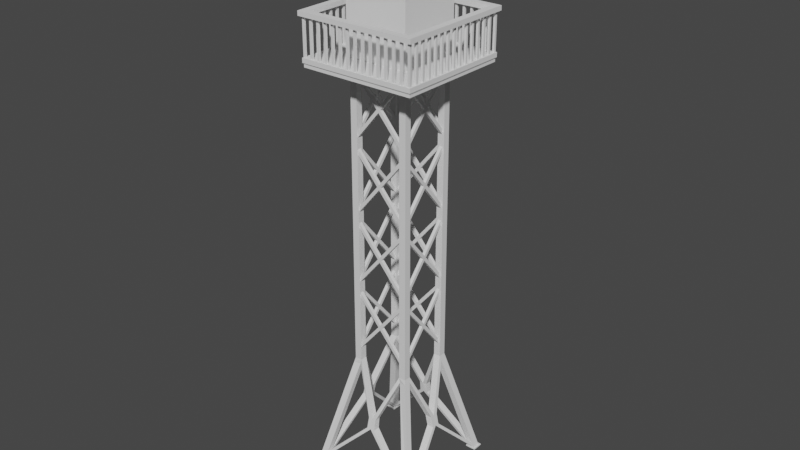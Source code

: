 # Source: Tower5.blend  (saved by Blender 3.3.6; exported with 4.5.12 LTS)
import bpy
from mathutils import Matrix  # noqa: F401  (used for matrix-valued properties, if any)

bpy.ops.wm.read_factory_settings(use_empty=True)
scene = bpy.context.scene
scene.name = 'Scene'

# ---- collections
col_collection = bpy.data.collections.new('Collection'); scene.collection.children.link(col_collection)

# ---- world
world_world = bpy.data.worlds.new('World'); scene.world = world_world
world_world.use_nodes = True; world_world.node_tree.nodes.clear()
_N = world_world.node_tree.nodes; _L = world_world.node_tree.links
n0 = _N.new('ShaderNodeOutputWorld'); n0.name = 'World Output'; n0.location = (300, 300)
n1 = _N.new('ShaderNodeBackground'); n1.name = 'Background'; n1.location = (10, 300)
n1.inputs[0].default_value = (0.05088, 0.05088, 0.05088, 1.0)
_L.new(n1.outputs[0], n0.inputs[0])
n0.is_active_output = True
world_world.color = (0.05088, 0.05088, 0.05088)
world_world.use_sun_shadow = False
world_world.sun_shadow_jitter_overblur = 0.0

# ---- meshes
me_cube_001 = bpy.data.meshes.new('Cube.001')
me_cube_001.from_pydata([(-11.0, -11.0, -1.0), (-10.66, -10.66, 1.0), (-11.0, -9.0, -1.0), (-10.66, -9.336, 1.0), (-9.0, -11.0, -1.0), (-9.336, -10.42, 1.0), (-9.0, -9.0, -1.0), (-9.336, -9.336, 1.0), (-11.0, -11.0, 1.0), (-11.0, -9.0, 1.0), (-9.0, -9.0, 1.0), (-9.0, -11.0, 1.0), (-5.785, -5.664, 202.4), (-5.785, -4.336, 202.4), (-4.456, -4.336, 202.4), (-4.456, -5.664, 202.4), (-5.758, -5.637, 726.7), (-5.758, -4.363, 726.7), (-4.483, -4.363, 726.7), (-4.483, -5.637, 726.7), (-4.672, -5.681, 193.5), (-6.001, -5.886, 193.5), (-6.001, -4.558, 193.5), (-4.672, -4.558, 193.5), (-10.42, -10.42, 10.98), (-9.094, -9.088, 10.98), (-9.094, -10.42, 10.98), (-10.42, -9.088, 10.98), (-0.001856, -6.726, 110.0), (-0.001856, -7.932, 110.0), (-0.7631, -7.949, 110.0), (-0.7631, -6.826, 110.0), (0.001144, -7.059, 90.74), (0.001144, -8.43, 90.74), (-0.7992, -7.097, 90.74), (-0.7992, -8.425, 90.74), (-8.007, 0.02418, 110.2), (-6.678, 0.02418, 110.2), (-8.021, -0.782, 110.2), (-6.691, -0.782, 110.2), (-8.46, 0.01185, 91.18), (-7.149, 0.01185, 91.18), (-7.153, -0.7806, 91.2), (-8.462, -0.7806, 91.2)], [], [(0, 8, 9, 2), (2, 9, 10, 6), (6, 10, 11, 4), (4, 11, 8, 0), (2, 6, 4, 0), (21, 20, 15, 12), (1, 3, 9, 8), (3, 7, 10, 9), (7, 5, 11, 10), (5, 1, 8, 11), (15, 14, 18, 19), (23, 22, 38, 39), (20, 23, 31, 30), (22, 21, 12, 13), (18, 17, 16, 19), (13, 12, 16, 17), (12, 15, 19, 16), (14, 13, 17, 18), (27, 24, 21, 22), (26, 25, 23, 20), (25, 27, 22, 23), (24, 26, 20, 21), (1, 5, 26, 24), (7, 3, 40, 41), (25, 26, 35, 34), (3, 1, 24, 27), (30, 31, 28, 29), (23, 14, 28, 31), (15, 20, 30, 29), (14, 15, 29, 28), (33, 32, 34, 35), (26, 5, 33, 35), (7, 25, 34, 32), (5, 7, 32, 33), (39, 38, 36, 37), (13, 14, 37, 36), (14, 23, 39, 37), (22, 13, 36, 38), (41, 40, 43, 42), (25, 7, 41, 42), (27, 25, 42, 43), (3, 27, 43, 40), (38, 39, 42, 43), (36, 37, 41, 40), (37, 40, 43, 38, 36, 39), (41, 37, 39, 42), (35, 34, 31, 30), (30, 35, 33, 29), (28, 32, 34, 31)])
_uv = me_cube_001.uv_layers.new(name='UVMap')
_uv.uv.foreach_set('vector', [0.375, 0.0, 0.625, 0.0, 0.625, 0.25, 0.375, 0.25, 0.375, 0.25, 0.625, 0.25, 0.625, 0.5, 0.375, 0.5, 0.375, 0.5, 0.625, 0.5, 0.625, 0.75, 0.375, 0.75, 0.375, 0.75, 0.625, 0.75, 0.625, 1.0, 0.375, 1.0, 0.125, 0.5, 0.375, 0.5, 0.375, 0.75, 0.125, 0.75, 0.833, 0.708, 0.667, 0.708, 0.667, 0.708, 0.833, 0.708, 0.833, 0.708, 0.833, 0.542, 0.875, 0.5, 0.875, 0.75, 0.833, 0.542, 0.667, 0.542, 0.625, 0.5, 0.875, 0.5, 0.667, 0.542, 0.667, 0.708, 0.625, 0.75, 0.625, 0.5, 0.667, 0.708, 0.833, 0.708, 0.875, 0.75, 0.625, 0.75, 0.667, 0.708, 0.667, 0.542, 0.667, 0.542, 0.667, 0.708, 0.667, 0.542, 0.833, 0.542, 0.833, 0.542, 0.667, 0.542, 0.667, 0.708, 0.667, 0.542, 0.667, 0.542, 0.667, 0.708, 0.833, 0.542, 0.833, 0.708, 0.833, 0.708, 0.833, 0.542, 0.667, 0.542, 0.833, 0.542, 0.833, 0.708, 0.667, 0.708, 0.833, 0.542, 0.833, 0.708, 0.833, 0.708, 0.833, 0.542, 0.833, 0.708, 0.667, 0.708, 0.667, 0.708, 0.833, 0.708, 0.667, 0.542, 0.833, 0.542, 0.833, 0.542, 0.667, 0.542, 0.833, 0.542, 0.833, 0.708, 0.833, 0.708, 0.833, 0.542, 0.667, 0.708, 0.667, 0.542, 0.667, 0.542, 0.667, 0.708, 0.667, 0.542, 0.833, 0.542, 0.833, 0.542, 0.667, 0.542, 0.833, 0.708, 0.667, 0.708, 0.667, 0.708, 0.833, 0.708, 0.833, 0.708, 0.667, 0.708, 0.667, 0.708, 0.833, 0.708, 0.667, 0.542, 0.833, 0.542, 0.833, 0.542, 0.667, 0.542, 0.667, 0.542, 0.667, 0.708, 0.667, 0.708, 0.667, 0.542, 0.833, 0.542, 0.833, 0.708, 0.833, 0.708, 0.833, 0.542, 0.667, 0.708, 0.667, 0.542, 0.667, 0.542, 0.667, 0.708, 0.667, 0.542, 0.667, 0.542, 0.667, 0.542, 0.667, 0.542, 0.667, 0.708, 0.667, 0.708, 0.667, 0.708, 0.667, 0.708, 0.667, 0.542, 0.667, 0.708, 0.667, 0.708, 0.667, 0.542, 0.667, 0.708, 0.667, 0.542, 0.667, 0.542, 0.667, 0.708, 0.667, 0.708, 0.667, 0.708, 0.667, 0.708, 0.667, 0.708, 0.667, 0.542, 0.667, 0.542, 0.667, 0.542, 0.667, 0.542, 0.667, 0.708, 0.667, 0.542, 0.667, 0.542, 0.667, 0.708, 0.667, 0.542, 0.833, 0.542, 0.833, 0.542, 0.667, 0.542, 0.833, 0.542, 0.667, 0.542, 0.667, 0.542, 0.833, 0.542, 0.667, 0.542, 0.667, 0.542, 0.667, 0.542, 0.667, 0.542, 0.833, 0.542, 0.833, 0.542, 0.833, 0.542, 0.833, 0.542, 0.667, 0.542, 0.833, 0.542, 0.833, 0.542, 0.667, 0.542, 0.667, 0.542, 0.667, 0.542, 0.667, 0.542, 0.667, 0.542, 0.833, 0.542, 0.667, 0.542, 0.667, 0.542, 0.833, 0.542, 0.833, 0.542, 0.833, 0.542, 0.833, 0.542, 0.833, 0.542, 0.833, 0.542, 0.667, 0.542, 0.667, 0.542, 0.833, 0.542, 0.833, 0.542, 0.667, 0.542, 0.667, 0.542, 0.833, 0.542, 0.667, 0.542, 0.833, 0.542, 0.833, 0.542, 0.833, 0.542, 0.833, 0.542, 0.667, 0.542, 0.0, 0.0, 0.0, 0.0, 0.0, 0.0, 0.0, 0.0, 0.667, 0.708, 0.667, 0.542, 0.667, 0.542, 0.667, 0.708, 0.0, 0.0, 0.0, 0.0, 0.0, 0.0, 0.0, 0.0, 0.0, 0.0, 0.0, 0.0, 0.0, 0.0, 0.0, 0.0])
me_cube_001.update()
me_cube = bpy.data.meshes.new('Cube')
me_cube.from_pydata([(-18.07, 63.36, 15.38), (-18.09, 64.16, 30.21), (-18.07, 65.36, 15.4), (-18.09, 66.15, 30.23), (-16.07, 63.36, 15.38), (-16.09, 64.16, 30.21), (-16.07, 65.36, 15.4), (-16.09, 66.15, 30.23), (-16.09, 40.42, 21.4), (-16.07, 89.31, 23.62), (-16.09, 40.21, 22.0), (-16.07, 89.09, 24.21), (-18.09, 40.42, 21.4), (-18.07, 89.31, 23.62), (-18.09, 40.21, 22.0), (-18.07, 89.09, 24.21), (-18.07, 92.82, 25.78), (-18.09, 93.61, 40.61), (-18.07, 94.82, 25.79), (-18.09, 95.61, 40.62), (-16.07, 92.82, 25.78), (-16.09, 93.61, 40.61), (-16.07, 94.82, 25.79), (-16.09, 95.61, 40.62), (-16.09, 69.88, 31.79), (-16.07, 118.8, 34.01), (-16.09, 69.67, 32.39), (-16.07, 118.6, 34.6), (-18.09, 69.88, 31.79), (-18.07, 118.8, 34.01), (-18.09, 69.67, 32.39), (-18.07, 118.6, 34.6), (-18.07, 122.3, 36.17), (-18.09, 123.1, 51.0), (-18.07, 124.3, 36.18), (-18.09, 125.1, 51.01), (-16.07, 122.3, 36.17), (-16.09, 123.1, 51.0), (-16.07, 124.3, 36.18), (-16.09, 125.1, 51.01), (-16.09, 99.34, 42.18), (-16.07, 148.2, 44.4), (-16.09, 99.13, 42.78), (-16.07, 148.0, 45.0), (-18.09, 99.34, 42.18), (-18.07, 148.2, 44.4), (-18.09, 99.13, 42.78), (-18.07, 148.0, 45.0), (-18.07, 151.7, 46.56), (-18.09, 152.5, 61.39), (-18.07, 153.7, 46.58), (-18.09, 154.5, 61.41), (-16.07, 151.7, 46.56), (-16.09, 152.5, 61.39), (-16.07, 153.7, 46.58), (-16.09, 154.5, 61.41), (-16.09, 128.8, 52.58), (-16.07, 177.7, 54.79), (-16.09, 128.6, 53.17), (-16.07, 177.5, 55.39), (-18.09, 128.8, 52.58), (-18.07, 177.7, 54.79), (-18.09, 128.6, 53.17), (-18.07, 177.5, 55.39), (18.07, 63.36, 15.38), (18.09, 64.16, 30.21), (18.07, 65.36, 15.4), (18.09, 66.15, 30.23), (16.07, 63.36, 15.38), (16.09, 64.16, 30.21), (16.07, 65.36, 15.4), (16.09, 66.15, 30.23), (16.09, 40.42, 21.4), (16.07, 89.31, 23.62), (16.09, 40.21, 22.0), (16.07, 89.09, 24.21), (18.09, 40.42, 21.4), (18.07, 89.31, 23.62), (18.09, 40.21, 22.0), (18.07, 89.09, 24.21), (18.07, 92.82, 25.78), (18.09, 93.61, 40.61), (18.07, 94.82, 25.79), (18.09, 95.61, 40.62), (16.07, 92.82, 25.78), (16.09, 93.61, 40.61), (16.07, 94.82, 25.79), (16.09, 95.61, 40.62), (16.09, 69.88, 31.79), (16.07, 118.8, 34.01), (16.09, 69.67, 32.39), (16.07, 118.6, 34.6), (18.09, 69.88, 31.79), (18.07, 118.8, 34.01), (18.09, 69.67, 32.39), (18.07, 118.6, 34.6), (18.07, 122.3, 36.17), (18.09, 123.1, 51.0), (18.07, 124.3, 36.18), (18.09, 125.1, 51.01), (16.07, 122.3, 36.17), (16.09, 123.1, 51.0), (16.07, 124.3, 36.18), (16.09, 125.1, 51.01), (16.09, 99.34, 42.18), (16.07, 148.2, 44.4), (16.09, 99.13, 42.78), (16.07, 148.0, 45.0), (18.09, 99.34, 42.18), (18.07, 148.2, 44.4), (18.09, 99.13, 42.78), (18.07, 148.0, 45.0), (18.07, 151.7, 46.56), (18.09, 152.5, 61.39), (18.07, 153.7, 46.58), (18.09, 154.5, 61.41), (16.07, 151.7, 46.56), (16.09, 152.5, 61.39), (16.07, 153.7, 46.58), (16.09, 154.5, 61.41), (16.09, 128.8, 52.58), (16.07, 177.7, 54.79), (16.09, 128.6, 53.17), (16.07, 177.5, 55.39), (18.09, 128.8, 52.58), (18.07, 177.7, 54.79), (18.09, 128.6, 53.17), (18.07, 177.5, 55.39), (-15.11, 38.11, 21.84), (16.37, 62.84, 30.55), (-16.6, 38.98, 22.15), (14.88, 63.71, 30.85), (-15.11, 39.64, 21.46), (16.37, 64.37, 30.16), (-16.6, 40.5, 21.76), (14.88, 65.23, 30.46), (15.36, 39.86, 21.54), (-17.04, 64.12, 30.06), (16.81, 40.75, 21.86), (-15.58, 65.01, 30.38), (15.36, 38.34, 21.93), (-17.04, 62.6, 30.45), (16.81, 39.23, 22.25), (-15.58, 63.49, 30.77), (-15.04, 67.63, 32.22), (16.45, 92.36, 40.93), (-16.52, 68.5, 32.53), (14.96, 93.23, 41.23), (-15.04, 69.15, 31.83), (16.45, 93.88, 40.54), (-16.52, 70.02, 32.14), (14.96, 94.75, 40.84), (15.43, 69.38, 31.92), (-16.96, 93.64, 40.44), (16.89, 70.27, 32.23), (-15.51, 94.53, 40.75), (15.43, 67.86, 32.31), (-16.96, 92.11, 40.83), (16.89, 68.75, 32.62), (-15.51, 93.01, 41.14), (-14.96, 97.15, 42.6), (16.52, 121.9, 51.3), (-16.45, 98.02, 42.91), (15.04, 122.7, 51.61), (-14.96, 98.67, 42.21), (16.52, 123.4, 50.91), (-16.45, 99.54, 42.52), (15.04, 124.3, 51.22), (15.51, 98.89, 42.3), (-16.89, 123.2, 50.82), (16.96, 99.79, 42.61), (-15.43, 124.0, 51.13), (15.51, 97.37, 42.69), (-16.89, 121.6, 51.21), (16.96, 98.26, 43.0), (-15.43, 122.5, 51.52), (-14.88, 126.7, 52.98), (16.6, 151.4, 61.68), (-16.37, 127.5, 53.28), (15.11, 152.3, 61.99), (-14.88, 128.2, 52.59), (16.6, 152.9, 61.29), (-16.37, 129.1, 52.89), (15.11, 153.8, 61.6), (15.58, 128.4, 52.68), (-16.81, 152.7, 61.2), (17.04, 129.3, 52.99), (-15.36, 153.6, 61.51), (15.58, 126.9, 53.07), (-16.81, 151.1, 61.59), (17.04, 127.8, 53.38), (-15.36, 152.0, 61.9), (-15.11, 65.61, 14.81), (16.37, 90.37, 23.5), (-16.6, 66.48, 15.11), (14.88, 91.24, 23.81), (-15.11, 64.09, 15.2), (16.37, 88.85, 23.89), (-16.6, 64.96, 15.5), (14.88, 89.72, 24.2), (15.36, 64.34, 15.28), (-17.04, 88.57, 23.8), (16.81, 65.24, 15.59), (-15.58, 89.46, 24.12), (15.36, 65.86, 14.89), (-17.04, 90.09, 23.41), (16.81, 66.76, 15.2), (-15.58, 90.99, 23.73), (-15.04, 95.13, 25.18), (16.45, 119.9, 33.88), (-16.52, 96.0, 25.49), (14.96, 120.8, 34.19), (-15.04, 93.61, 25.57), (16.45, 118.4, 34.27), (-16.52, 94.48, 25.88), (14.96, 119.2, 34.57), (15.43, 93.86, 25.65), (-16.96, 118.1, 34.18), (16.89, 94.75, 25.97), (-15.51, 119.0, 34.49), (15.43, 95.38, 25.26), (-16.96, 119.6, 33.79), (16.89, 96.27, 25.58), (-15.51, 120.5, 34.1), (-14.96, 124.6, 35.56), (16.52, 149.4, 44.26), (-16.45, 125.5, 35.87), (15.04, 150.3, 44.56), (-14.96, 123.1, 35.95), (16.52, 147.9, 44.65), (-16.45, 124.0, 36.26), (15.04, 148.8, 44.95), (15.51, 123.4, 36.03), (-16.89, 147.6, 44.56), (16.96, 124.3, 36.34), (-15.43, 148.5, 44.87), (15.51, 124.9, 35.64), (-16.89, 149.1, 44.17), (16.96, 125.8, 35.96), (-15.43, 150.0, 44.48), (-14.88, 154.2, 45.94), (16.6, 178.9, 54.63), (-16.37, 155.0, 46.24), (15.11, 179.8, 54.94), (-14.88, 152.6, 46.33), (16.6, 177.4, 55.02), (-16.37, 153.5, 46.63), (15.11, 178.3, 55.33), (15.58, 152.9, 46.41), (-16.81, 177.1, 54.94), (17.04, 153.8, 46.72), (-15.36, 178.0, 55.25), (15.58, 154.4, 46.02), (-16.81, 178.6, 54.55), (17.04, 155.3, 46.33), (-15.36, 179.5, 54.86)], [], [(0, 1, 3, 2), (2, 3, 7, 6), (6, 7, 5, 4), (4, 5, 1, 0), (2, 6, 4, 0), (7, 3, 1, 5), (8, 9, 11, 10), (10, 11, 15, 14), (14, 15, 13, 12), (12, 13, 9, 8), (10, 14, 12, 8), (15, 11, 9, 13), (16, 17, 19, 18), (18, 19, 23, 22), (22, 23, 21, 20), (20, 21, 17, 16), (18, 22, 20, 16), (23, 19, 17, 21), (24, 25, 27, 26), (26, 27, 31, 30), (30, 31, 29, 28), (28, 29, 25, 24), (26, 30, 28, 24), (31, 27, 25, 29), (32, 33, 35, 34), (34, 35, 39, 38), (38, 39, 37, 36), (36, 37, 33, 32), (34, 38, 36, 32), (39, 35, 33, 37), (40, 41, 43, 42), (42, 43, 47, 46), (46, 47, 45, 44), (44, 45, 41, 40), (42, 46, 44, 40), (47, 43, 41, 45), (48, 49, 51, 50), (50, 51, 55, 54), (54, 55, 53, 52), (52, 53, 49, 48), (50, 54, 52, 48), (55, 51, 49, 53), (56, 57, 59, 58), (58, 59, 63, 62), (62, 63, 61, 60), (60, 61, 57, 56), (58, 62, 60, 56), (63, 59, 57, 61), (64, 66, 67, 65), (66, 70, 71, 67), (70, 68, 69, 71), (68, 64, 65, 69), (66, 64, 68, 70), (71, 69, 65, 67), (72, 74, 75, 73), (74, 78, 79, 75), (78, 76, 77, 79), (76, 72, 73, 77), (74, 72, 76, 78), (79, 77, 73, 75), (80, 82, 83, 81), (82, 86, 87, 83), (86, 84, 85, 87), (84, 80, 81, 85), (82, 80, 84, 86), (87, 85, 81, 83), (88, 90, 91, 89), (90, 94, 95, 91), (94, 92, 93, 95), (92, 88, 89, 93), (90, 88, 92, 94), (95, 93, 89, 91), (96, 98, 99, 97), (98, 102, 103, 99), (102, 100, 101, 103), (100, 96, 97, 101), (98, 96, 100, 102), (103, 101, 97, 99), (104, 106, 107, 105), (106, 110, 111, 107), (110, 108, 109, 111), (108, 104, 105, 109), (106, 104, 108, 110), (111, 109, 105, 107), (112, 114, 115, 113), (114, 118, 119, 115), (118, 116, 117, 119), (116, 112, 113, 117), (114, 112, 116, 118), (119, 117, 113, 115), (120, 122, 123, 121), (122, 126, 127, 123), (126, 124, 125, 127), (124, 120, 121, 125), (122, 120, 124, 126), (127, 125, 121, 123), (128, 129, 131, 130), (130, 131, 135, 134), (134, 135, 133, 132), (132, 133, 129, 128), (130, 134, 132, 128), (135, 131, 129, 133), (136, 137, 139, 138), (138, 139, 143, 142), (142, 143, 141, 140), (140, 141, 137, 136), (138, 142, 140, 136), (143, 139, 137, 141), (144, 145, 147, 146), (146, 147, 151, 150), (150, 151, 149, 148), (148, 149, 145, 144), (146, 150, 148, 144), (151, 147, 145, 149), (152, 153, 155, 154), (154, 155, 159, 158), (158, 159, 157, 156), (156, 157, 153, 152), (154, 158, 156, 152), (159, 155, 153, 157), (160, 161, 163, 162), (162, 163, 167, 166), (166, 167, 165, 164), (164, 165, 161, 160), (162, 166, 164, 160), (167, 163, 161, 165), (168, 169, 171, 170), (170, 171, 175, 174), (174, 175, 173, 172), (172, 173, 169, 168), (170, 174, 172, 168), (175, 171, 169, 173), (176, 177, 179, 178), (178, 179, 183, 182), (182, 183, 181, 180), (180, 181, 177, 176), (178, 182, 180, 176), (183, 179, 177, 181), (184, 185, 187, 186), (186, 187, 191, 190), (190, 191, 189, 188), (188, 189, 185, 184), (186, 190, 188, 184), (191, 187, 185, 189), (192, 194, 195, 193), (194, 198, 199, 195), (198, 196, 197, 199), (196, 192, 193, 197), (194, 192, 196, 198), (199, 197, 193, 195), (200, 202, 203, 201), (202, 206, 207, 203), (206, 204, 205, 207), (204, 200, 201, 205), (202, 200, 204, 206), (207, 205, 201, 203), (208, 210, 211, 209), (210, 214, 215, 211), (214, 212, 213, 215), (212, 208, 209, 213), (210, 208, 212, 214), (215, 213, 209, 211), (216, 218, 219, 217), (218, 222, 223, 219), (222, 220, 221, 223), (220, 216, 217, 221), (218, 216, 220, 222), (223, 221, 217, 219), (224, 226, 227, 225), (226, 230, 231, 227), (230, 228, 229, 231), (228, 224, 225, 229), (226, 224, 228, 230), (231, 229, 225, 227), (232, 234, 235, 233), (234, 238, 239, 235), (238, 236, 237, 239), (236, 232, 233, 237), (234, 232, 236, 238), (239, 237, 233, 235), (240, 242, 243, 241), (242, 246, 247, 243), (246, 244, 245, 247), (244, 240, 241, 245), (242, 240, 244, 246), (247, 245, 241, 243), (248, 250, 251, 249), (250, 254, 255, 251), (254, 252, 253, 255), (252, 248, 249, 253), (250, 248, 252, 254), (255, 253, 249, 251)])
_uv = me_cube.uv_layers.new(name='UVMap')
_uv.uv.foreach_set('vector', [0.375, 0.0, 0.625, 0.0, 0.625, 0.25, 0.375, 0.25, 0.375, 0.25, 0.625, 0.25, 0.625, 0.5, 0.375, 0.5, 0.375, 0.5, 0.625, 0.5, 0.625, 0.75, 0.375, 0.75, 0.375, 0.75, 0.625, 0.75, 0.625, 1.0, 0.375, 1.0, 0.125, 0.5, 0.375, 0.5, 0.375, 0.75, 0.125, 0.75, 0.625, 0.5, 0.875, 0.5, 0.875, 0.75, 0.625, 0.75, 0.375, 0.0, 0.625, 0.0, 0.625, 0.25, 0.375, 0.25, 0.375, 0.25, 0.625, 0.25, 0.625, 0.5, 0.375, 0.5, 0.375, 0.5, 0.625, 0.5, 0.625, 0.75, 0.375, 0.75, 0.375, 0.75, 0.625, 0.75, 0.625, 1.0, 0.375, 1.0, 0.125, 0.5, 0.375, 0.5, 0.375, 0.75, 0.125, 0.75, 0.625, 0.5, 0.875, 0.5, 0.875, 0.75, 0.625, 0.75, 0.375, 0.0, 0.625, 0.0, 0.625, 0.25, 0.375, 0.25, 0.375, 0.25, 0.625, 0.25, 0.625, 0.5, 0.375, 0.5, 0.375, 0.5, 0.625, 0.5, 0.625, 0.75, 0.375, 0.75, 0.375, 0.75, 0.625, 0.75, 0.625, 1.0, 0.375, 1.0, 0.125, 0.5, 0.375, 0.5, 0.375, 0.75, 0.125, 0.75, 0.625, 0.5, 0.875, 0.5, 0.875, 0.75, 0.625, 0.75, 0.375, 0.0, 0.625, 0.0, 0.625, 0.25, 0.375, 0.25, 0.375, 0.25, 0.625, 0.25, 0.625, 0.5, 0.375, 0.5, 0.375, 0.5, 0.625, 0.5, 0.625, 0.75, 0.375, 0.75, 0.375, 0.75, 0.625, 0.75, 0.625, 1.0, 0.375, 1.0, 0.125, 0.5, 0.375, 0.5, 0.375, 0.75, 0.125, 0.75, 0.625, 0.5, 0.875, 0.5, 0.875, 0.75, 0.625, 0.75, 0.375, 0.0, 0.625, 0.0, 0.625, 0.25, 0.375, 0.25, 0.375, 0.25, 0.625, 0.25, 0.625, 0.5, 0.375, 0.5, 0.375, 0.5, 0.625, 0.5, 0.625, 0.75, 0.375, 0.75, 0.375, 0.75, 0.625, 0.75, 0.625, 1.0, 0.375, 1.0, 0.125, 0.5, 0.375, 0.5, 0.375, 0.75, 0.125, 0.75, 0.625, 0.5, 0.875, 0.5, 0.875, 0.75, 0.625, 0.75, 0.375, 0.0, 0.625, 0.0, 0.625, 0.25, 0.375, 0.25, 0.375, 0.25, 0.625, 0.25, 0.625, 0.5, 0.375, 0.5, 0.375, 0.5, 0.625, 0.5, 0.625, 0.75, 0.375, 0.75, 0.375, 0.75, 0.625, 0.75, 0.625, 1.0, 0.375, 1.0, 0.125, 0.5, 0.375, 0.5, 0.375, 0.75, 0.125, 0.75, 0.625, 0.5, 0.875, 0.5, 0.875, 0.75, 0.625, 0.75, 0.375, 0.0, 0.625, 0.0, 0.625, 0.25, 0.375, 0.25, 0.375, 0.25, 0.625, 0.25, 0.625, 0.5, 0.375, 0.5, 0.375, 0.5, 0.625, 0.5, 0.625, 0.75, 0.375, 0.75, 0.375, 0.75, 0.625, 0.75, 0.625, 1.0, 0.375, 1.0, 0.125, 0.5, 0.375, 0.5, 0.375, 0.75, 0.125, 0.75, 0.625, 0.5, 0.875, 0.5, 0.875, 0.75, 0.625, 0.75, 0.375, 0.0, 0.625, 0.0, 0.625, 0.25, 0.375, 0.25, 0.375, 0.25, 0.625, 0.25, 0.625, 0.5, 0.375, 0.5, 0.375, 0.5, 0.625, 0.5, 0.625, 0.75, 0.375, 0.75, 0.375, 0.75, 0.625, 0.75, 0.625, 1.0, 0.375, 1.0, 0.125, 0.5, 0.375, 0.5, 0.375, 0.75, 0.125, 0.75, 0.625, 0.5, 0.875, 0.5, 0.875, 0.75, 0.625, 0.75, 0.375, 0.0, 0.375, 0.25, 0.625, 0.25, 0.625, 0.0, 0.375, 0.25, 0.375, 0.5, 0.625, 0.5, 0.625, 0.25, 0.375, 0.5, 0.375, 0.75, 0.625, 0.75, 0.625, 0.5, 0.375, 0.75, 0.375, 1.0, 0.625, 1.0, 0.625, 0.75, 0.125, 0.5, 0.125, 0.75, 0.375, 0.75, 0.375, 0.5, 0.625, 0.5, 0.625, 0.75, 0.875, 0.75, 0.875, 0.5, 0.375, 0.0, 0.375, 0.25, 0.625, 0.25, 0.625, 0.0, 0.375, 0.25, 0.375, 0.5, 0.625, 0.5, 0.625, 0.25, 0.375, 0.5, 0.375, 0.75, 0.625, 0.75, 0.625, 0.5, 0.375, 0.75, 0.375, 1.0, 0.625, 1.0, 0.625, 0.75, 0.125, 0.5, 0.125, 0.75, 0.375, 0.75, 0.375, 0.5, 0.625, 0.5, 0.625, 0.75, 0.875, 0.75, 0.875, 0.5, 0.375, 0.0, 0.375, 0.25, 0.625, 0.25, 0.625, 0.0, 0.375, 0.25, 0.375, 0.5, 0.625, 0.5, 0.625, 0.25, 0.375, 0.5, 0.375, 0.75, 0.625, 0.75, 0.625, 0.5, 0.375, 0.75, 0.375, 1.0, 0.625, 1.0, 0.625, 0.75, 0.125, 0.5, 0.125, 0.75, 0.375, 0.75, 0.375, 0.5, 0.625, 0.5, 0.625, 0.75, 0.875, 0.75, 0.875, 0.5, 0.375, 0.0, 0.375, 0.25, 0.625, 0.25, 0.625, 0.0, 0.375, 0.25, 0.375, 0.5, 0.625, 0.5, 0.625, 0.25, 0.375, 0.5, 0.375, 0.75, 0.625, 0.75, 0.625, 0.5, 0.375, 0.75, 0.375, 1.0, 0.625, 1.0, 0.625, 0.75, 0.125, 0.5, 0.125, 0.75, 0.375, 0.75, 0.375, 0.5, 0.625, 0.5, 0.625, 0.75, 0.875, 0.75, 0.875, 0.5, 0.375, 0.0, 0.375, 0.25, 0.625, 0.25, 0.625, 0.0, 0.375, 0.25, 0.375, 0.5, 0.625, 0.5, 0.625, 0.25, 0.375, 0.5, 0.375, 0.75, 0.625, 0.75, 0.625, 0.5, 0.375, 0.75, 0.375, 1.0, 0.625, 1.0, 0.625, 0.75, 0.125, 0.5, 0.125, 0.75, 0.375, 0.75, 0.375, 0.5, 0.625, 0.5, 0.625, 0.75, 0.875, 0.75, 0.875, 0.5, 0.375, 0.0, 0.375, 0.25, 0.625, 0.25, 0.625, 0.0, 0.375, 0.25, 0.375, 0.5, 0.625, 0.5, 0.625, 0.25, 0.375, 0.5, 0.375, 0.75, 0.625, 0.75, 0.625, 0.5, 0.375, 0.75, 0.375, 1.0, 0.625, 1.0, 0.625, 0.75, 0.125, 0.5, 0.125, 0.75, 0.375, 0.75, 0.375, 0.5, 0.625, 0.5, 0.625, 0.75, 0.875, 0.75, 0.875, 0.5, 0.375, 0.0, 0.375, 0.25, 0.625, 0.25, 0.625, 0.0, 0.375, 0.25, 0.375, 0.5, 0.625, 0.5, 0.625, 0.25, 0.375, 0.5, 0.375, 0.75, 0.625, 0.75, 0.625, 0.5, 0.375, 0.75, 0.375, 1.0, 0.625, 1.0, 0.625, 0.75, 0.125, 0.5, 0.125, 0.75, 0.375, 0.75, 0.375, 0.5, 0.625, 0.5, 0.625, 0.75, 0.875, 0.75, 0.875, 0.5, 0.375, 0.0, 0.375, 0.25, 0.625, 0.25, 0.625, 0.0, 0.375, 0.25, 0.375, 0.5, 0.625, 0.5, 0.625, 0.25, 0.375, 0.5, 0.375, 0.75, 0.625, 0.75, 0.625, 0.5, 0.375, 0.75, 0.375, 1.0, 0.625, 1.0, 0.625, 0.75, 0.125, 0.5, 0.125, 0.75, 0.375, 0.75, 0.375, 0.5, 0.625, 0.5, 0.625, 0.75, 0.875, 0.75, 0.875, 0.5, 0.375, 0.0, 0.625, 0.0, 0.625, 0.25, 0.375, 0.25, 0.375, 0.25, 0.625, 0.25, 0.625, 0.5, 0.375, 0.5, 0.375, 0.5, 0.625, 0.5, 0.625, 0.75, 0.375, 0.75, 0.375, 0.75, 0.625, 0.75, 0.625, 1.0, 0.375, 1.0, 0.125, 0.5, 0.375, 0.5, 0.375, 0.75, 0.125, 0.75, 0.625, 0.5, 0.875, 0.5, 0.875, 0.75, 0.625, 0.75, 0.375, 0.0, 0.625, 0.0, 0.625, 0.25, 0.375, 0.25, 0.375, 0.25, 0.625, 0.25, 0.625, 0.5, 0.375, 0.5, 0.375, 0.5, 0.625, 0.5, 0.625, 0.75, 0.375, 0.75, 0.375, 0.75, 0.625, 0.75, 0.625, 1.0, 0.375, 1.0, 0.125, 0.5, 0.375, 0.5, 0.375, 0.75, 0.125, 0.75, 0.625, 0.5, 0.875, 0.5, 0.875, 0.75, 0.625, 0.75, 0.375, 0.0, 0.625, 0.0, 0.625, 0.25, 0.375, 0.25, 0.375, 0.25, 0.625, 0.25, 0.625, 0.5, 0.375, 0.5, 0.375, 0.5, 0.625, 0.5, 0.625, 0.75, 0.375, 0.75, 0.375, 0.75, 0.625, 0.75, 0.625, 1.0, 0.375, 1.0, 0.125, 0.5, 0.375, 0.5, 0.375, 0.75, 0.125, 0.75, 0.625, 0.5, 0.875, 0.5, 0.875, 0.75, 0.625, 0.75, 0.375, 0.0, 0.625, 0.0, 0.625, 0.25, 0.375, 0.25, 0.375, 0.25, 0.625, 0.25, 0.625, 0.5, 0.375, 0.5, 0.375, 0.5, 0.625, 0.5, 0.625, 0.75, 0.375, 0.75, 0.375, 0.75, 0.625, 0.75, 0.625, 1.0, 0.375, 1.0, 0.125, 0.5, 0.375, 0.5, 0.375, 0.75, 0.125, 0.75, 0.625, 0.5, 0.875, 0.5, 0.875, 0.75, 0.625, 0.75, 0.375, 0.0, 0.625, 0.0, 0.625, 0.25, 0.375, 0.25, 0.375, 0.25, 0.625, 0.25, 0.625, 0.5, 0.375, 0.5, 0.375, 0.5, 0.625, 0.5, 0.625, 0.75, 0.375, 0.75, 0.375, 0.75, 0.625, 0.75, 0.625, 1.0, 0.375, 1.0, 0.125, 0.5, 0.375, 0.5, 0.375, 0.75, 0.125, 0.75, 0.625, 0.5, 0.875, 0.5, 0.875, 0.75, 0.625, 0.75, 0.375, 0.0, 0.625, 0.0, 0.625, 0.25, 0.375, 0.25, 0.375, 0.25, 0.625, 0.25, 0.625, 0.5, 0.375, 0.5, 0.375, 0.5, 0.625, 0.5, 0.625, 0.75, 0.375, 0.75, 0.375, 0.75, 0.625, 0.75, 0.625, 1.0, 0.375, 1.0, 0.125, 0.5, 0.375, 0.5, 0.375, 0.75, 0.125, 0.75, 0.625, 0.5, 0.875, 0.5, 0.875, 0.75, 0.625, 0.75, 0.375, 0.0, 0.625, 0.0, 0.625, 0.25, 0.375, 0.25, 0.375, 0.25, 0.625, 0.25, 0.625, 0.5, 0.375, 0.5, 0.375, 0.5, 0.625, 0.5, 0.625, 0.75, 0.375, 0.75, 0.375, 0.75, 0.625, 0.75, 0.625, 1.0, 0.375, 1.0, 0.125, 0.5, 0.375, 0.5, 0.375, 0.75, 0.125, 0.75, 0.625, 0.5, 0.875, 0.5, 0.875, 0.75, 0.625, 0.75, 0.375, 0.0, 0.625, 0.0, 0.625, 0.25, 0.375, 0.25, 0.375, 0.25, 0.625, 0.25, 0.625, 0.5, 0.375, 0.5, 0.375, 0.5, 0.625, 0.5, 0.625, 0.75, 0.375, 0.75, 0.375, 0.75, 0.625, 0.75, 0.625, 1.0, 0.375, 1.0, 0.125, 0.5, 0.375, 0.5, 0.375, 0.75, 0.125, 0.75, 0.625, 0.5, 0.875, 0.5, 0.875, 0.75, 0.625, 0.75, 0.375, 0.0, 0.375, 0.25, 0.625, 0.25, 0.625, 0.0, 0.375, 0.25, 0.375, 0.5, 0.625, 0.5, 0.625, 0.25, 0.375, 0.5, 0.375, 0.75, 0.625, 0.75, 0.625, 0.5, 0.375, 0.75, 0.375, 1.0, 0.625, 1.0, 0.625, 0.75, 0.125, 0.5, 0.125, 0.75, 0.375, 0.75, 0.375, 0.5, 0.625, 0.5, 0.625, 0.75, 0.875, 0.75, 0.875, 0.5, 0.375, 0.0, 0.375, 0.25, 0.625, 0.25, 0.625, 0.0, 0.375, 0.25, 0.375, 0.5, 0.625, 0.5, 0.625, 0.25, 0.375, 0.5, 0.375, 0.75, 0.625, 0.75, 0.625, 0.5, 0.375, 0.75, 0.375, 1.0, 0.625, 1.0, 0.625, 0.75, 0.125, 0.5, 0.125, 0.75, 0.375, 0.75, 0.375, 0.5, 0.625, 0.5, 0.625, 0.75, 0.875, 0.75, 0.875, 0.5, 0.375, 0.0, 0.375, 0.25, 0.625, 0.25, 0.625, 0.0, 0.375, 0.25, 0.375, 0.5, 0.625, 0.5, 0.625, 0.25, 0.375, 0.5, 0.375, 0.75, 0.625, 0.75, 0.625, 0.5, 0.375, 0.75, 0.375, 1.0, 0.625, 1.0, 0.625, 0.75, 0.125, 0.5, 0.125, 0.75, 0.375, 0.75, 0.375, 0.5, 0.625, 0.5, 0.625, 0.75, 0.875, 0.75, 0.875, 0.5, 0.375, 0.0, 0.375, 0.25, 0.625, 0.25, 0.625, 0.0, 0.375, 0.25, 0.375, 0.5, 0.625, 0.5, 0.625, 0.25, 0.375, 0.5, 0.375, 0.75, 0.625, 0.75, 0.625, 0.5, 0.375, 0.75, 0.375, 1.0, 0.625, 1.0, 0.625, 0.75, 0.125, 0.5, 0.125, 0.75, 0.375, 0.75, 0.375, 0.5, 0.625, 0.5, 0.625, 0.75, 0.875, 0.75, 0.875, 0.5, 0.375, 0.0, 0.375, 0.25, 0.625, 0.25, 0.625, 0.0, 0.375, 0.25, 0.375, 0.5, 0.625, 0.5, 0.625, 0.25, 0.375, 0.5, 0.375, 0.75, 0.625, 0.75, 0.625, 0.5, 0.375, 0.75, 0.375, 1.0, 0.625, 1.0, 0.625, 0.75, 0.125, 0.5, 0.125, 0.75, 0.375, 0.75, 0.375, 0.5, 0.625, 0.5, 0.625, 0.75, 0.875, 0.75, 0.875, 0.5, 0.375, 0.0, 0.375, 0.25, 0.625, 0.25, 0.625, 0.0, 0.375, 0.25, 0.375, 0.5, 0.625, 0.5, 0.625, 0.25, 0.375, 0.5, 0.375, 0.75, 0.625, 0.75, 0.625, 0.5, 0.375, 0.75, 0.375, 1.0, 0.625, 1.0, 0.625, 0.75, 0.125, 0.5, 0.125, 0.75, 0.375, 0.75, 0.375, 0.5, 0.625, 0.5, 0.625, 0.75, 0.875, 0.75, 0.875, 0.5, 0.375, 0.0, 0.375, 0.25, 0.625, 0.25, 0.625, 0.0, 0.375, 0.25, 0.375, 0.5, 0.625, 0.5, 0.625, 0.25, 0.375, 0.5, 0.375, 0.75, 0.625, 0.75, 0.625, 0.5, 0.375, 0.75, 0.375, 1.0, 0.625, 1.0, 0.625, 0.75, 0.125, 0.5, 0.125, 0.75, 0.375, 0.75, 0.375, 0.5, 0.625, 0.5, 0.625, 0.75, 0.875, 0.75, 0.875, 0.5, 0.375, 0.0, 0.375, 0.25, 0.625, 0.25, 0.625, 0.0, 0.375, 0.25, 0.375, 0.5, 0.625, 0.5, 0.625, 0.25, 0.375, 0.5, 0.375, 0.75, 0.625, 0.75, 0.625, 0.5, 0.375, 0.75, 0.375, 1.0, 0.625, 1.0, 0.625, 0.75, 0.125, 0.5, 0.125, 0.75, 0.375, 0.75, 0.375, 0.5, 0.625, 0.5, 0.625, 0.75, 0.875, 0.75, 0.875, 0.5])
me_cube.update()
me_cube_002 = bpy.data.meshes.new('Cube.002')
me_cube_002.from_pydata([(-1.0, -1.0, -1.0), (-1.0, -1.0, 1.0), (-1.0, 1.0, -1.0), (-1.0, 1.0, 1.0), (1.0, -1.0, -1.0), (1.0, -1.0, 1.0), (1.0, 1.0, -1.0), (1.0, 1.0, 1.0), (-1.017, -1.017, 1.0), (-1.017, 1.017, 1.0), (1.017, 1.017, 1.0), (1.017, -1.017, 1.0), (-1.017, -1.017, 3.212), (-1.017, 1.017, 3.212), (1.017, 1.017, 3.212), (1.017, -1.017, 3.212)], [], [(0, 1, 3, 2), (2, 3, 7, 6), (6, 7, 5, 4), (4, 5, 1, 0), (2, 6, 4, 0), (1, 5, 11, 8), (8, 11, 15, 12), (7, 3, 9, 10), (5, 7, 10, 11), (3, 1, 8, 9), (14, 13, 12, 15), (10, 9, 13, 14), (11, 10, 14, 15), (9, 8, 12, 13)])
_uv = me_cube_002.uv_layers.new(name='UVMap')
_uv.uv.foreach_set('vector', [0.375, 0.0, 0.625, 0.0, 0.625, 0.25, 0.375, 0.25, 0.375, 0.25, 0.625, 0.25, 0.625, 0.5, 0.375, 0.5, 0.375, 0.5, 0.625, 0.5, 0.625, 0.75, 0.375, 0.75, 0.375, 0.75, 0.625, 0.75, 0.625, 1.0, 0.375, 1.0, 0.125, 0.5, 0.375, 0.5, 0.375, 0.75, 0.125, 0.75, 0.625, 1.0, 0.625, 0.75, 0.625, 0.75, 0.625, 1.0, 0.625, 1.0, 0.625, 0.75, 0.625, 0.75, 0.625, 1.0, 0.625, 0.5, 0.625, 0.25, 0.625, 0.25, 0.625, 0.5, 0.625, 0.75, 0.625, 0.5, 0.625, 0.5, 0.625, 0.75, 0.625, 0.25, 0.625, 0.0, 0.625, 0.0, 0.625, 0.25, 0.625, 0.5, 0.875, 0.5, 0.875, 0.75, 0.625, 0.75, 0.625, 0.5, 0.625, 0.25, 0.625, 0.25, 0.625, 0.5, 0.625, 0.75, 0.625, 0.5, 0.625, 0.5, 0.625, 0.75, 0.625, 0.25, 0.625, 0.0, 0.625, 0.0, 0.625, 0.25])
me_cube_002.update()
me_cube_004 = bpy.data.meshes.new('Cube.004')
me_cube_004.from_pydata([(-54.59, 52.62, 21.26), (-54.59, 52.62, 23.26), (-54.59, 54.62, 21.26), (-54.59, 54.62, 23.26), (-52.59, 52.62, 21.26), (-52.59, 52.62, 23.26), (-52.59, 54.62, 21.26), (-52.59, 54.62, 23.26), (-54.59, 44.96, 21.26), (-54.59, 44.96, 23.26), (-54.59, 46.96, 21.26), (-54.59, 46.96, 23.26), (-52.59, 44.96, 21.26), (-52.59, 44.96, 23.26), (-52.59, 46.96, 21.26), (-52.59, 46.96, 23.26), (-54.59, 37.3, 21.26), (-54.59, 37.3, 23.26), (-54.59, 39.3, 21.26), (-54.59, 39.3, 23.26), (-52.59, 37.3, 21.26), (-52.59, 37.3, 23.26), (-52.59, 39.3, 21.26), (-52.59, 39.3, 23.26), (-54.59, 29.64, 21.26), (-54.59, 29.64, 23.26), (-54.59, 31.64, 21.26), (-54.59, 31.64, 23.26), (-52.59, 29.64, 21.26), (-52.59, 29.64, 23.26), (-52.59, 31.64, 21.26), (-52.59, 31.64, 23.26), (-54.59, 21.98, 21.26), (-54.59, 21.98, 23.26), (-54.59, 23.98, 21.26), (-54.59, 23.98, 23.26), (-52.59, 21.98, 21.26), (-52.59, 21.98, 23.26), (-52.59, 23.98, 21.26), (-52.59, 23.98, 23.26), (-54.59, 14.32, 21.26), (-54.59, 14.32, 23.26), (-54.59, 16.32, 21.26), (-54.59, 16.32, 23.26), (-52.59, 14.32, 21.26), (-52.59, 14.32, 23.26), (-52.59, 16.32, 21.26), (-52.59, 16.32, 23.26), (-54.59, 6.662, 21.26), (-54.59, 6.662, 23.26), (-54.59, 8.662, 21.26), (-54.59, 8.662, 23.26), (-52.59, 6.662, 21.26), (-52.59, 6.662, 23.26), (-52.59, 8.662, 21.26), (-52.59, 8.662, 23.26), (-54.59, -0.9981, 21.26), (-54.59, -0.9981, 23.26), (-54.59, 1.002, 21.26), (-54.59, 1.002, 23.26), (-52.59, -0.9981, 21.26), (-52.59, -0.9981, 23.26), (-52.59, 1.002, 21.26), (-52.59, 1.002, 23.26), (-54.59, -8.658, 21.26), (-54.59, -8.658, 23.26), (-54.59, -6.658, 21.26), (-54.59, -6.658, 23.26), (-52.59, -8.658, 21.26), (-52.59, -8.658, 23.26), (-52.59, -6.658, 21.26), (-52.59, -6.658, 23.26), (-54.59, -16.32, 21.26), (-54.59, -16.32, 23.26), (-54.59, -14.32, 21.26), (-54.59, -14.32, 23.26), (-52.59, -16.32, 21.26), (-52.59, -16.32, 23.26), (-52.59, -14.32, 21.26), (-52.59, -14.32, 23.26), (-54.59, -23.98, 21.26), (-54.59, -23.98, 23.26), (-54.59, -21.98, 21.26), (-54.59, -21.98, 23.26), (-52.59, -23.98, 21.26), (-52.59, -23.98, 23.26), (-52.59, -21.98, 21.26), (-52.59, -21.98, 23.26), (-54.59, -31.64, 21.26), (-54.59, -31.64, 23.26), (-54.59, -29.64, 21.26), (-54.59, -29.64, 23.26), (-52.59, -31.64, 21.26), (-52.59, -31.64, 23.26), (-52.59, -29.64, 21.26), (-52.59, -29.64, 23.26), (-54.59, -39.3, 21.26), (-54.59, -39.3, 23.26), (-54.59, -37.3, 21.26), (-54.59, -37.3, 23.26), (-52.59, -39.3, 21.26), (-52.59, -39.3, 23.26), (-52.59, -37.3, 21.26), (-52.59, -37.3, 23.26), (-54.59, -46.96, 21.26), (-54.59, -46.96, 23.26), (-54.59, -44.96, 21.26), (-54.59, -44.96, 23.26), (-52.59, -46.96, 21.26), (-52.59, -46.96, 23.26), (-52.59, -44.96, 21.26), (-52.59, -44.96, 23.26), (-54.59, -54.62, 21.26), (-54.59, -54.62, 23.26), (-54.59, -52.62, 21.26), (-54.59, -52.62, 23.26), (-52.59, -54.62, 21.26), (-52.59, -54.62, 23.26), (-52.59, -52.62, 21.26), (-52.59, -52.62, 23.26), (54.59, 52.62, 21.26), (54.59, 52.62, 23.26), (54.59, 54.62, 21.26), (54.59, 54.62, 23.26), (52.59, 52.62, 21.26), (52.59, 52.62, 23.26), (52.59, 54.62, 21.26), (52.59, 54.62, 23.26), (54.59, 44.96, 21.26), (54.59, 44.96, 23.26), (54.59, 46.96, 21.26), (54.59, 46.96, 23.26), (52.59, 44.96, 21.26), (52.59, 44.96, 23.26), (52.59, 46.96, 21.26), (52.59, 46.96, 23.26), (54.59, 37.3, 21.26), (54.59, 37.3, 23.26), (54.59, 39.3, 21.26), (54.59, 39.3, 23.26), (52.59, 37.3, 21.26), (52.59, 37.3, 23.26), (52.59, 39.3, 21.26), (52.59, 39.3, 23.26), (54.59, 29.64, 21.26), (54.59, 29.64, 23.26), (54.59, 31.64, 21.26), (54.59, 31.64, 23.26), (52.59, 29.64, 21.26), (52.59, 29.64, 23.26), (52.59, 31.64, 21.26), (52.59, 31.64, 23.26), (54.59, 21.98, 21.26), (54.59, 21.98, 23.26), (54.59, 23.98, 21.26), (54.59, 23.98, 23.26), (52.59, 21.98, 21.26), (52.59, 21.98, 23.26), (52.59, 23.98, 21.26), (52.59, 23.98, 23.26), (54.59, 14.32, 21.26), (54.59, 14.32, 23.26), (54.59, 16.32, 21.26), (54.59, 16.32, 23.26), (52.59, 14.32, 21.26), (52.59, 14.32, 23.26), (52.59, 16.32, 21.26), (52.59, 16.32, 23.26), (54.59, 6.662, 21.26), (54.59, 6.662, 23.26), (54.59, 8.662, 21.26), (54.59, 8.662, 23.26), (52.59, 6.662, 21.26), (52.59, 6.662, 23.26), (52.59, 8.662, 21.26), (52.59, 8.662, 23.26), (54.59, -0.9981, 21.26), (54.59, -0.9981, 23.26), (54.59, 1.002, 21.26), (54.59, 1.002, 23.26), (52.59, -0.9981, 21.26), (52.59, -0.9981, 23.26), (52.59, 1.002, 21.26), (52.59, 1.002, 23.26), (54.59, -8.658, 21.26), (54.59, -8.658, 23.26), (54.59, -6.658, 21.26), (54.59, -6.658, 23.26), (52.59, -8.658, 21.26), (52.59, -8.658, 23.26), (52.59, -6.658, 21.26), (52.59, -6.658, 23.26), (54.59, -16.32, 21.26), (54.59, -16.32, 23.26), (54.59, -14.32, 21.26), (54.59, -14.32, 23.26), (52.59, -16.32, 21.26), (52.59, -16.32, 23.26), (52.59, -14.32, 21.26), (52.59, -14.32, 23.26), (54.59, -23.98, 21.26), (54.59, -23.98, 23.26), (54.59, -21.98, 21.26), (54.59, -21.98, 23.26), (52.59, -23.98, 21.26), (52.59, -23.98, 23.26), (52.59, -21.98, 21.26), (52.59, -21.98, 23.26), (54.59, -31.64, 21.26), (54.59, -31.64, 23.26), (54.59, -29.64, 21.26), (54.59, -29.64, 23.26), (52.59, -31.64, 21.26), (52.59, -31.64, 23.26), (52.59, -29.64, 21.26), (52.59, -29.64, 23.26), (54.59, -39.3, 21.26), (54.59, -39.3, 23.26), (54.59, -37.3, 21.26), (54.59, -37.3, 23.26), (52.59, -39.3, 21.26), (52.59, -39.3, 23.26), (52.59, -37.3, 21.26), (52.59, -37.3, 23.26), (54.59, -46.96, 21.26), (54.59, -46.96, 23.26), (54.59, -44.96, 21.26), (54.59, -44.96, 23.26), (52.59, -46.96, 21.26), (52.59, -46.96, 23.26), (52.59, -44.96, 21.26), (52.59, -44.96, 23.26), (54.59, -54.62, 21.26), (54.59, -54.62, 23.26), (54.59, -52.62, 21.26), (54.59, -52.62, 23.26), (52.59, -54.62, 21.26), (52.59, -54.62, 23.26), (52.59, -52.62, 21.26), (52.59, -52.62, 23.26), (52.62, 54.59, 21.26), (52.62, 54.59, 23.26), (54.62, 54.59, 21.26), (54.62, 54.59, 23.26), (52.62, 52.59, 21.26), (52.62, 52.59, 23.26), (54.62, 52.59, 21.26), (54.62, 52.59, 23.26), (44.96, 54.59, 21.26), (44.96, 54.59, 23.26), (46.96, 54.59, 21.26), (46.96, 54.59, 23.26), (44.96, 52.59, 21.26), (44.96, 52.59, 23.26), (46.96, 52.59, 21.26), (46.96, 52.59, 23.26), (37.3, 54.59, 21.26), (37.3, 54.59, 23.26), (39.3, 54.59, 21.26), (39.3, 54.59, 23.26), (37.3, 52.59, 21.26), (37.3, 52.59, 23.26), (39.3, 52.59, 21.26), (39.3, 52.59, 23.26), (29.64, 54.59, 21.26), (29.64, 54.59, 23.26), (31.64, 54.59, 21.26), (31.64, 54.59, 23.26), (29.64, 52.59, 21.26), (29.64, 52.59, 23.26), (31.64, 52.59, 21.26), (31.64, 52.59, 23.26), (21.98, 54.59, 21.26), (21.98, 54.59, 23.26), (23.98, 54.59, 21.26), (23.98, 54.59, 23.26), (21.98, 52.59, 21.26), (21.98, 52.59, 23.26), (23.98, 52.59, 21.26), (23.98, 52.59, 23.26), (14.32, 54.59, 21.26), (14.32, 54.59, 23.26), (16.32, 54.59, 21.26), (16.32, 54.59, 23.26), (14.32, 52.59, 21.26), (14.32, 52.59, 23.26), (16.32, 52.59, 21.26), (16.32, 52.59, 23.26), (6.662, 54.59, 21.26), (6.662, 54.59, 23.26), (8.662, 54.59, 21.26), (8.662, 54.59, 23.26), (6.662, 52.59, 21.26), (6.662, 52.59, 23.26), (8.662, 52.59, 21.26), (8.662, 52.59, 23.26), (-0.9981, 54.59, 21.26), (-0.9981, 54.59, 23.26), (1.002, 54.59, 21.26), (1.002, 54.59, 23.26), (-0.9981, 52.59, 21.26), (-0.9981, 52.59, 23.26), (1.002, 52.59, 21.26), (1.002, 52.59, 23.26), (-8.658, 54.59, 21.26), (-8.658, 54.59, 23.26), (-6.658, 54.59, 21.26), (-6.658, 54.59, 23.26), (-8.658, 52.59, 21.26), (-8.658, 52.59, 23.26), (-6.658, 52.59, 21.26), (-6.658, 52.59, 23.26), (-16.32, 54.59, 21.26), (-16.32, 54.59, 23.26), (-14.32, 54.59, 21.26), (-14.32, 54.59, 23.26), (-16.32, 52.59, 21.26), (-16.32, 52.59, 23.26), (-14.32, 52.59, 21.26), (-14.32, 52.59, 23.26), (-23.98, 54.59, 21.26), (-23.98, 54.59, 23.26), (-21.98, 54.59, 21.26), (-21.98, 54.59, 23.26), (-23.98, 52.59, 21.26), (-23.98, 52.59, 23.26), (-21.98, 52.59, 21.26), (-21.98, 52.59, 23.26), (-31.64, 54.59, 21.26), (-31.64, 54.59, 23.26), (-29.64, 54.59, 21.26), (-29.64, 54.59, 23.26), (-31.64, 52.59, 21.26), (-31.64, 52.59, 23.26), (-29.64, 52.59, 21.26), (-29.64, 52.59, 23.26), (-39.3, 54.59, 21.26), (-39.3, 54.59, 23.26), (-37.3, 54.59, 21.26), (-37.3, 54.59, 23.26), (-39.3, 52.59, 21.26), (-39.3, 52.59, 23.26), (-37.3, 52.59, 21.26), (-37.3, 52.59, 23.26), (-46.96, 54.59, 21.26), (-46.96, 54.59, 23.26), (-44.96, 54.59, 21.26), (-44.96, 54.59, 23.26), (-46.96, 52.59, 21.26), (-46.96, 52.59, 23.26), (-44.96, 52.59, 21.26), (-44.96, 52.59, 23.26), (-54.62, 54.59, 21.26), (-54.62, 54.59, 23.26), (-52.62, 54.59, 21.26), (-52.62, 54.59, 23.26), (-54.62, 52.59, 21.26), (-54.62, 52.59, 23.26), (-52.62, 52.59, 21.26), (-52.62, 52.59, 23.26), (52.62, -54.59, 21.26), (52.62, -54.59, 23.26), (54.62, -54.59, 21.26), (54.62, -54.59, 23.26), (52.62, -52.59, 21.26), (52.62, -52.59, 23.26), (54.62, -52.59, 21.26), (54.62, -52.59, 23.26), (44.96, -54.59, 21.26), (44.96, -54.59, 23.26), (46.96, -54.59, 21.26), (46.96, -54.59, 23.26), (44.96, -52.59, 21.26), (44.96, -52.59, 23.26), (46.96, -52.59, 21.26), (46.96, -52.59, 23.26), (37.3, -54.59, 21.26), (37.3, -54.59, 23.26), (39.3, -54.59, 21.26), (39.3, -54.59, 23.26), (37.3, -52.59, 21.26), (37.3, -52.59, 23.26), (39.3, -52.59, 21.26), (39.3, -52.59, 23.26), (29.64, -54.59, 21.26), (29.64, -54.59, 23.26), (31.64, -54.59, 21.26), (31.64, -54.59, 23.26), (29.64, -52.59, 21.26), (29.64, -52.59, 23.26), (31.64, -52.59, 21.26), (31.64, -52.59, 23.26), (21.98, -54.59, 21.26), (21.98, -54.59, 23.26), (23.98, -54.59, 21.26), (23.98, -54.59, 23.26), (21.98, -52.59, 21.26), (21.98, -52.59, 23.26), (23.98, -52.59, 21.26), (23.98, -52.59, 23.26), (14.32, -54.59, 21.26), (14.32, -54.59, 23.26), (16.32, -54.59, 21.26), (16.32, -54.59, 23.26), (14.32, -52.59, 21.26), (14.32, -52.59, 23.26), (16.32, -52.59, 21.26), (16.32, -52.59, 23.26), (6.662, -54.59, 21.26), (6.662, -54.59, 23.26), (8.662, -54.59, 21.26), (8.662, -54.59, 23.26), (6.662, -52.59, 21.26), (6.662, -52.59, 23.26), (8.662, -52.59, 21.26), (8.662, -52.59, 23.26), (-0.9981, -54.59, 21.26), (-0.9981, -54.59, 23.26), (1.002, -54.59, 21.26), (1.002, -54.59, 23.26), (-0.9981, -52.59, 21.26), (-0.9981, -52.59, 23.26), (1.002, -52.59, 21.26), (1.002, -52.59, 23.26), (-8.658, -54.59, 21.26), (-8.658, -54.59, 23.26), (-6.658, -54.59, 21.26), (-6.658, -54.59, 23.26), (-8.658, -52.59, 21.26), (-8.658, -52.59, 23.26), (-6.658, -52.59, 21.26), (-6.658, -52.59, 23.26), (-16.32, -54.59, 21.26), (-16.32, -54.59, 23.26), (-14.32, -54.59, 21.26), (-14.32, -54.59, 23.26), (-16.32, -52.59, 21.26), (-16.32, -52.59, 23.26), (-14.32, -52.59, 21.26), (-14.32, -52.59, 23.26), (-23.98, -54.59, 21.26), (-23.98, -54.59, 23.26), (-21.98, -54.59, 21.26), (-21.98, -54.59, 23.26), (-23.98, -52.59, 21.26), (-23.98, -52.59, 23.26), (-21.98, -52.59, 21.26), (-21.98, -52.59, 23.26), (-31.64, -54.59, 21.26), (-31.64, -54.59, 23.26), (-29.64, -54.59, 21.26), (-29.64, -54.59, 23.26), (-31.64, -52.59, 21.26), (-31.64, -52.59, 23.26), (-29.64, -52.59, 21.26), (-29.64, -52.59, 23.26), (-39.3, -54.59, 21.26), (-39.3, -54.59, 23.26), (-37.3, -54.59, 21.26), (-37.3, -54.59, 23.26), (-39.3, -52.59, 21.26), (-39.3, -52.59, 23.26), (-37.3, -52.59, 21.26), (-37.3, -52.59, 23.26), (-46.96, -54.59, 21.26), (-46.96, -54.59, 23.26), (-44.96, -54.59, 21.26), (-44.96, -54.59, 23.26), (-46.96, -52.59, 21.26), (-46.96, -52.59, 23.26), (-44.96, -52.59, 21.26), (-44.96, -52.59, 23.26), (-54.62, -54.59, 21.26), (-54.62, -54.59, 23.26), (-52.62, -54.59, 21.26), (-52.62, -54.59, 23.26), (-54.62, -52.59, 21.26), (-54.62, -52.59, 23.26), (-52.62, -52.59, 21.26), (-52.62, -52.59, 23.26), (-56.98, 56.98, 23.12), (-56.98, 56.98, 23.35), (56.98, 56.98, 23.12), (56.98, 56.98, 23.35), (-56.98, -56.98, 23.12), (-56.98, -56.98, 23.35), (56.98, -56.98, 23.12), (56.98, -56.98, 23.35), (-50.58, -50.58, 23.12), (50.58, 50.58, 23.12), (50.58, -50.58, 23.12), (-50.58, 50.58, 23.12), (-50.58, 50.58, 23.35), (50.58, -50.58, 23.35), (50.58, 50.58, 23.35), (-50.58, -50.58, 23.35)], [], [(0, 1, 3, 2), (2, 3, 7, 6), (6, 7, 5, 4), (4, 5, 1, 0), (2, 6, 4, 0), (7, 3, 1, 5), (8, 9, 11, 10), (10, 11, 15, 14), (14, 15, 13, 12), (12, 13, 9, 8), (10, 14, 12, 8), (15, 11, 9, 13), (16, 17, 19, 18), (18, 19, 23, 22), (22, 23, 21, 20), (20, 21, 17, 16), (18, 22, 20, 16), (23, 19, 17, 21), (24, 25, 27, 26), (26, 27, 31, 30), (30, 31, 29, 28), (28, 29, 25, 24), (26, 30, 28, 24), (31, 27, 25, 29), (32, 33, 35, 34), (34, 35, 39, 38), (38, 39, 37, 36), (36, 37, 33, 32), (34, 38, 36, 32), (39, 35, 33, 37), (40, 41, 43, 42), (42, 43, 47, 46), (46, 47, 45, 44), (44, 45, 41, 40), (42, 46, 44, 40), (47, 43, 41, 45), (48, 49, 51, 50), (50, 51, 55, 54), (54, 55, 53, 52), (52, 53, 49, 48), (50, 54, 52, 48), (55, 51, 49, 53), (56, 57, 59, 58), (58, 59, 63, 62), (62, 63, 61, 60), (60, 61, 57, 56), (58, 62, 60, 56), (63, 59, 57, 61), (64, 65, 67, 66), (66, 67, 71, 70), (70, 71, 69, 68), (68, 69, 65, 64), (66, 70, 68, 64), (71, 67, 65, 69), (72, 73, 75, 74), (74, 75, 79, 78), (78, 79, 77, 76), (76, 77, 73, 72), (74, 78, 76, 72), (79, 75, 73, 77), (80, 81, 83, 82), (82, 83, 87, 86), (86, 87, 85, 84), (84, 85, 81, 80), (82, 86, 84, 80), (87, 83, 81, 85), (88, 89, 91, 90), (90, 91, 95, 94), (94, 95, 93, 92), (92, 93, 89, 88), (90, 94, 92, 88), (95, 91, 89, 93), (96, 97, 99, 98), (98, 99, 103, 102), (102, 103, 101, 100), (100, 101, 97, 96), (98, 102, 100, 96), (103, 99, 97, 101), (104, 105, 107, 106), (106, 107, 111, 110), (110, 111, 109, 108), (108, 109, 105, 104), (106, 110, 108, 104), (111, 107, 105, 109), (112, 113, 115, 114), (114, 115, 119, 118), (118, 119, 117, 116), (116, 117, 113, 112), (114, 118, 116, 112), (119, 115, 113, 117), (120, 122, 123, 121), (122, 126, 127, 123), (126, 124, 125, 127), (124, 120, 121, 125), (122, 120, 124, 126), (127, 125, 121, 123), (128, 130, 131, 129), (130, 134, 135, 131), (134, 132, 133, 135), (132, 128, 129, 133), (130, 128, 132, 134), (135, 133, 129, 131), (136, 138, 139, 137), (138, 142, 143, 139), (142, 140, 141, 143), (140, 136, 137, 141), (138, 136, 140, 142), (143, 141, 137, 139), (144, 146, 147, 145), (146, 150, 151, 147), (150, 148, 149, 151), (148, 144, 145, 149), (146, 144, 148, 150), (151, 149, 145, 147), (152, 154, 155, 153), (154, 158, 159, 155), (158, 156, 157, 159), (156, 152, 153, 157), (154, 152, 156, 158), (159, 157, 153, 155), (160, 162, 163, 161), (162, 166, 167, 163), (166, 164, 165, 167), (164, 160, 161, 165), (162, 160, 164, 166), (167, 165, 161, 163), (168, 170, 171, 169), (170, 174, 175, 171), (174, 172, 173, 175), (172, 168, 169, 173), (170, 168, 172, 174), (175, 173, 169, 171), (176, 178, 179, 177), (178, 182, 183, 179), (182, 180, 181, 183), (180, 176, 177, 181), (178, 176, 180, 182), (183, 181, 177, 179), (184, 186, 187, 185), (186, 190, 191, 187), (190, 188, 189, 191), (188, 184, 185, 189), (186, 184, 188, 190), (191, 189, 185, 187), (192, 194, 195, 193), (194, 198, 199, 195), (198, 196, 197, 199), (196, 192, 193, 197), (194, 192, 196, 198), (199, 197, 193, 195), (200, 202, 203, 201), (202, 206, 207, 203), (206, 204, 205, 207), (204, 200, 201, 205), (202, 200, 204, 206), (207, 205, 201, 203), (208, 210, 211, 209), (210, 214, 215, 211), (214, 212, 213, 215), (212, 208, 209, 213), (210, 208, 212, 214), (215, 213, 209, 211), (216, 218, 219, 217), (218, 222, 223, 219), (222, 220, 221, 223), (220, 216, 217, 221), (218, 216, 220, 222), (223, 221, 217, 219), (224, 226, 227, 225), (226, 230, 231, 227), (230, 228, 229, 231), (228, 224, 225, 229), (226, 224, 228, 230), (231, 229, 225, 227), (232, 234, 235, 233), (234, 238, 239, 235), (238, 236, 237, 239), (236, 232, 233, 237), (234, 232, 236, 238), (239, 237, 233, 235), (240, 241, 243, 242), (242, 243, 247, 246), (246, 247, 245, 244), (244, 245, 241, 240), (242, 246, 244, 240), (247, 243, 241, 245), (248, 249, 251, 250), (250, 251, 255, 254), (254, 255, 253, 252), (252, 253, 249, 248), (250, 254, 252, 248), (255, 251, 249, 253), (256, 257, 259, 258), (258, 259, 263, 262), (262, 263, 261, 260), (260, 261, 257, 256), (258, 262, 260, 256), (263, 259, 257, 261), (264, 265, 267, 266), (266, 267, 271, 270), (270, 271, 269, 268), (268, 269, 265, 264), (266, 270, 268, 264), (271, 267, 265, 269), (272, 273, 275, 274), (274, 275, 279, 278), (278, 279, 277, 276), (276, 277, 273, 272), (274, 278, 276, 272), (279, 275, 273, 277), (280, 281, 283, 282), (282, 283, 287, 286), (286, 287, 285, 284), (284, 285, 281, 280), (282, 286, 284, 280), (287, 283, 281, 285), (288, 289, 291, 290), (290, 291, 295, 294), (294, 295, 293, 292), (292, 293, 289, 288), (290, 294, 292, 288), (295, 291, 289, 293), (296, 297, 299, 298), (298, 299, 303, 302), (302, 303, 301, 300), (300, 301, 297, 296), (298, 302, 300, 296), (303, 299, 297, 301), (304, 305, 307, 306), (306, 307, 311, 310), (310, 311, 309, 308), (308, 309, 305, 304), (306, 310, 308, 304), (311, 307, 305, 309), (312, 313, 315, 314), (314, 315, 319, 318), (318, 319, 317, 316), (316, 317, 313, 312), (314, 318, 316, 312), (319, 315, 313, 317), (320, 321, 323, 322), (322, 323, 327, 326), (326, 327, 325, 324), (324, 325, 321, 320), (322, 326, 324, 320), (327, 323, 321, 325), (328, 329, 331, 330), (330, 331, 335, 334), (334, 335, 333, 332), (332, 333, 329, 328), (330, 334, 332, 328), (335, 331, 329, 333), (336, 337, 339, 338), (338, 339, 343, 342), (342, 343, 341, 340), (340, 341, 337, 336), (338, 342, 340, 336), (343, 339, 337, 341), (344, 345, 347, 346), (346, 347, 351, 350), (350, 351, 349, 348), (348, 349, 345, 344), (346, 350, 348, 344), (351, 347, 345, 349), (352, 353, 355, 354), (354, 355, 359, 358), (358, 359, 357, 356), (356, 357, 353, 352), (354, 358, 356, 352), (359, 355, 353, 357), (360, 362, 363, 361), (362, 366, 367, 363), (366, 364, 365, 367), (364, 360, 361, 365), (362, 360, 364, 366), (367, 365, 361, 363), (368, 370, 371, 369), (370, 374, 375, 371), (374, 372, 373, 375), (372, 368, 369, 373), (370, 368, 372, 374), (375, 373, 369, 371), (376, 378, 379, 377), (378, 382, 383, 379), (382, 380, 381, 383), (380, 376, 377, 381), (378, 376, 380, 382), (383, 381, 377, 379), (384, 386, 387, 385), (386, 390, 391, 387), (390, 388, 389, 391), (388, 384, 385, 389), (386, 384, 388, 390), (391, 389, 385, 387), (392, 394, 395, 393), (394, 398, 399, 395), (398, 396, 397, 399), (396, 392, 393, 397), (394, 392, 396, 398), (399, 397, 393, 395), (400, 402, 403, 401), (402, 406, 407, 403), (406, 404, 405, 407), (404, 400, 401, 405), (402, 400, 404, 406), (407, 405, 401, 403), (408, 410, 411, 409), (410, 414, 415, 411), (414, 412, 413, 415), (412, 408, 409, 413), (410, 408, 412, 414), (415, 413, 409, 411), (416, 418, 419, 417), (418, 422, 423, 419), (422, 420, 421, 423), (420, 416, 417, 421), (418, 416, 420, 422), (423, 421, 417, 419), (424, 426, 427, 425), (426, 430, 431, 427), (430, 428, 429, 431), (428, 424, 425, 429), (426, 424, 428, 430), (431, 429, 425, 427), (432, 434, 435, 433), (434, 438, 439, 435), (438, 436, 437, 439), (436, 432, 433, 437), (434, 432, 436, 438), (439, 437, 433, 435), (440, 442, 443, 441), (442, 446, 447, 443), (446, 444, 445, 447), (444, 440, 441, 445), (442, 440, 444, 446), (447, 445, 441, 443), (448, 450, 451, 449), (450, 454, 455, 451), (454, 452, 453, 455), (452, 448, 449, 453), (450, 448, 452, 454), (455, 453, 449, 451), (456, 458, 459, 457), (458, 462, 463, 459), (462, 460, 461, 463), (460, 456, 457, 461), (458, 456, 460, 462), (463, 461, 457, 459), (464, 466, 467, 465), (466, 470, 471, 467), (470, 468, 469, 471), (468, 464, 465, 469), (466, 464, 468, 470), (471, 469, 465, 467), (472, 474, 475, 473), (474, 478, 479, 475), (478, 476, 477, 479), (476, 472, 473, 477), (474, 472, 476, 478), (479, 477, 473, 475), (480, 481, 483, 482), (482, 483, 487, 486), (486, 487, 485, 484), (484, 485, 481, 480), (491, 480, 482, 486, 484, 488, 490, 489), (484, 480, 491, 488), (483, 481, 485, 495, 492, 494), (485, 487, 483, 494, 493, 495), (492, 491, 489, 494), (494, 489, 490, 493), (490, 488, 495, 493), (488, 491, 492, 495)])
_uv = me_cube_004.uv_layers.new(name='UVMap')
_uv.uv.foreach_set('vector', [0.375, 0.0, 0.625, 0.0, 0.625, 0.25, 0.375, 0.25, 0.375, 0.25, 0.625, 0.25, 0.625, 0.5, 0.375, 0.5, 0.375, 0.5, 0.625, 0.5, 0.625, 0.75, 0.375, 0.75, 0.375, 0.75, 0.625, 0.75, 0.625, 1.0, 0.375, 1.0, 0.125, 0.5, 0.375, 0.5, 0.375, 0.75, 0.125, 0.75, 0.625, 0.5, 0.875, 0.5, 0.875, 0.75, 0.625, 0.75, 0.375, 0.0, 0.625, 0.0, 0.625, 0.25, 0.375, 0.25, 0.375, 0.25, 0.625, 0.25, 0.625, 0.5, 0.375, 0.5, 0.375, 0.5, 0.625, 0.5, 0.625, 0.75, 0.375, 0.75, 0.375, 0.75, 0.625, 0.75, 0.625, 1.0, 0.375, 1.0, 0.125, 0.5, 0.375, 0.5, 0.375, 0.75, 0.125, 0.75, 0.625, 0.5, 0.875, 0.5, 0.875, 0.75, 0.625, 0.75, 0.375, 0.0, 0.625, 0.0, 0.625, 0.25, 0.375, 0.25, 0.375, 0.25, 0.625, 0.25, 0.625, 0.5, 0.375, 0.5, 0.375, 0.5, 0.625, 0.5, 0.625, 0.75, 0.375, 0.75, 0.375, 0.75, 0.625, 0.75, 0.625, 1.0, 0.375, 1.0, 0.125, 0.5, 0.375, 0.5, 0.375, 0.75, 0.125, 0.75, 0.625, 0.5, 0.875, 0.5, 0.875, 0.75, 0.625, 0.75, 0.375, 0.0, 0.625, 0.0, 0.625, 0.25, 0.375, 0.25, 0.375, 0.25, 0.625, 0.25, 0.625, 0.5, 0.375, 0.5, 0.375, 0.5, 0.625, 0.5, 0.625, 0.75, 0.375, 0.75, 0.375, 0.75, 0.625, 0.75, 0.625, 1.0, 0.375, 1.0, 0.125, 0.5, 0.375, 0.5, 0.375, 0.75, 0.125, 0.75, 0.625, 0.5, 0.875, 0.5, 0.875, 0.75, 0.625, 0.75, 0.375, 0.0, 0.625, 0.0, 0.625, 0.25, 0.375, 0.25, 0.375, 0.25, 0.625, 0.25, 0.625, 0.5, 0.375, 0.5, 0.375, 0.5, 0.625, 0.5, 0.625, 0.75, 0.375, 0.75, 0.375, 0.75, 0.625, 0.75, 0.625, 1.0, 0.375, 1.0, 0.125, 0.5, 0.375, 0.5, 0.375, 0.75, 0.125, 0.75, 0.625, 0.5, 0.875, 0.5, 0.875, 0.75, 0.625, 0.75, 0.375, 0.0, 0.625, 0.0, 0.625, 0.25, 0.375, 0.25, 0.375, 0.25, 0.625, 0.25, 0.625, 0.5, 0.375, 0.5, 0.375, 0.5, 0.625, 0.5, 0.625, 0.75, 0.375, 0.75, 0.375, 0.75, 0.625, 0.75, 0.625, 1.0, 0.375, 1.0, 0.125, 0.5, 0.375, 0.5, 0.375, 0.75, 0.125, 0.75, 0.625, 0.5, 0.875, 0.5, 0.875, 0.75, 0.625, 0.75, 0.375, 0.0, 0.625, 0.0, 0.625, 0.25, 0.375, 0.25, 0.375, 0.25, 0.625, 0.25, 0.625, 0.5, 0.375, 0.5, 0.375, 0.5, 0.625, 0.5, 0.625, 0.75, 0.375, 0.75, 0.375, 0.75, 0.625, 0.75, 0.625, 1.0, 0.375, 1.0, 0.125, 0.5, 0.375, 0.5, 0.375, 0.75, 0.125, 0.75, 0.625, 0.5, 0.875, 0.5, 0.875, 0.75, 0.625, 0.75, 0.375, 0.0, 0.625, 0.0, 0.625, 0.25, 0.375, 0.25, 0.375, 0.25, 0.625, 0.25, 0.625, 0.5, 0.375, 0.5, 0.375, 0.5, 0.625, 0.5, 0.625, 0.75, 0.375, 0.75, 0.375, 0.75, 0.625, 0.75, 0.625, 1.0, 0.375, 1.0, 0.125, 0.5, 0.375, 0.5, 0.375, 0.75, 0.125, 0.75, 0.625, 0.5, 0.875, 0.5, 0.875, 0.75, 0.625, 0.75, 0.375, 0.0, 0.625, 0.0, 0.625, 0.25, 0.375, 0.25, 0.375, 0.25, 0.625, 0.25, 0.625, 0.5, 0.375, 0.5, 0.375, 0.5, 0.625, 0.5, 0.625, 0.75, 0.375, 0.75, 0.375, 0.75, 0.625, 0.75, 0.625, 1.0, 0.375, 1.0, 0.125, 0.5, 0.375, 0.5, 0.375, 0.75, 0.125, 0.75, 0.625, 0.5, 0.875, 0.5, 0.875, 0.75, 0.625, 0.75, 0.375, 0.0, 0.625, 0.0, 0.625, 0.25, 0.375, 0.25, 0.375, 0.25, 0.625, 0.25, 0.625, 0.5, 0.375, 0.5, 0.375, 0.5, 0.625, 0.5, 0.625, 0.75, 0.375, 0.75, 0.375, 0.75, 0.625, 0.75, 0.625, 1.0, 0.375, 1.0, 0.125, 0.5, 0.375, 0.5, 0.375, 0.75, 0.125, 0.75, 0.625, 0.5, 0.875, 0.5, 0.875, 0.75, 0.625, 0.75, 0.375, 0.0, 0.625, 0.0, 0.625, 0.25, 0.375, 0.25, 0.375, 0.25, 0.625, 0.25, 0.625, 0.5, 0.375, 0.5, 0.375, 0.5, 0.625, 0.5, 0.625, 0.75, 0.375, 0.75, 0.375, 0.75, 0.625, 0.75, 0.625, 1.0, 0.375, 1.0, 0.125, 0.5, 0.375, 0.5, 0.375, 0.75, 0.125, 0.75, 0.625, 0.5, 0.875, 0.5, 0.875, 0.75, 0.625, 0.75, 0.375, 0.0, 0.625, 0.0, 0.625, 0.25, 0.375, 0.25, 0.375, 0.25, 0.625, 0.25, 0.625, 0.5, 0.375, 0.5, 0.375, 0.5, 0.625, 0.5, 0.625, 0.75, 0.375, 0.75, 0.375, 0.75, 0.625, 0.75, 0.625, 1.0, 0.375, 1.0, 0.125, 0.5, 0.375, 0.5, 0.375, 0.75, 0.125, 0.75, 0.625, 0.5, 0.875, 0.5, 0.875, 0.75, 0.625, 0.75, 0.375, 0.0, 0.625, 0.0, 0.625, 0.25, 0.375, 0.25, 0.375, 0.25, 0.625, 0.25, 0.625, 0.5, 0.375, 0.5, 0.375, 0.5, 0.625, 0.5, 0.625, 0.75, 0.375, 0.75, 0.375, 0.75, 0.625, 0.75, 0.625, 1.0, 0.375, 1.0, 0.125, 0.5, 0.375, 0.5, 0.375, 0.75, 0.125, 0.75, 0.625, 0.5, 0.875, 0.5, 0.875, 0.75, 0.625, 0.75, 0.375, 0.0, 0.625, 0.0, 0.625, 0.25, 0.375, 0.25, 0.375, 0.25, 0.625, 0.25, 0.625, 0.5, 0.375, 0.5, 0.375, 0.5, 0.625, 0.5, 0.625, 0.75, 0.375, 0.75, 0.375, 0.75, 0.625, 0.75, 0.625, 1.0, 0.375, 1.0, 0.125, 0.5, 0.375, 0.5, 0.375, 0.75, 0.125, 0.75, 0.625, 0.5, 0.875, 0.5, 0.875, 0.75, 0.625, 0.75, 0.375, 0.0, 0.625, 0.0, 0.625, 0.25, 0.375, 0.25, 0.375, 0.25, 0.625, 0.25, 0.625, 0.5, 0.375, 0.5, 0.375, 0.5, 0.625, 0.5, 0.625, 0.75, 0.375, 0.75, 0.375, 0.75, 0.625, 0.75, 0.625, 1.0, 0.375, 1.0, 0.125, 0.5, 0.375, 0.5, 0.375, 0.75, 0.125, 0.75, 0.625, 0.5, 0.875, 0.5, 0.875, 0.75, 0.625, 0.75, 0.375, 0.0, 0.375, 0.25, 0.625, 0.25, 0.625, 0.0, 0.375, 0.25, 0.375, 0.5, 0.625, 0.5, 0.625, 0.25, 0.375, 0.5, 0.375, 0.75, 0.625, 0.75, 0.625, 0.5, 0.375, 0.75, 0.375, 1.0, 0.625, 1.0, 0.625, 0.75, 0.125, 0.5, 0.125, 0.75, 0.375, 0.75, 0.375, 0.5, 0.625, 0.5, 0.625, 0.75, 0.875, 0.75, 0.875, 0.5, 0.375, 0.0, 0.375, 0.25, 0.625, 0.25, 0.625, 0.0, 0.375, 0.25, 0.375, 0.5, 0.625, 0.5, 0.625, 0.25, 0.375, 0.5, 0.375, 0.75, 0.625, 0.75, 0.625, 0.5, 0.375, 0.75, 0.375, 1.0, 0.625, 1.0, 0.625, 0.75, 0.125, 0.5, 0.125, 0.75, 0.375, 0.75, 0.375, 0.5, 0.625, 0.5, 0.625, 0.75, 0.875, 0.75, 0.875, 0.5, 0.375, 0.0, 0.375, 0.25, 0.625, 0.25, 0.625, 0.0, 0.375, 0.25, 0.375, 0.5, 0.625, 0.5, 0.625, 0.25, 0.375, 0.5, 0.375, 0.75, 0.625, 0.75, 0.625, 0.5, 0.375, 0.75, 0.375, 1.0, 0.625, 1.0, 0.625, 0.75, 0.125, 0.5, 0.125, 0.75, 0.375, 0.75, 0.375, 0.5, 0.625, 0.5, 0.625, 0.75, 0.875, 0.75, 0.875, 0.5, 0.375, 0.0, 0.375, 0.25, 0.625, 0.25, 0.625, 0.0, 0.375, 0.25, 0.375, 0.5, 0.625, 0.5, 0.625, 0.25, 0.375, 0.5, 0.375, 0.75, 0.625, 0.75, 0.625, 0.5, 0.375, 0.75, 0.375, 1.0, 0.625, 1.0, 0.625, 0.75, 0.125, 0.5, 0.125, 0.75, 0.375, 0.75, 0.375, 0.5, 0.625, 0.5, 0.625, 0.75, 0.875, 0.75, 0.875, 0.5, 0.375, 0.0, 0.375, 0.25, 0.625, 0.25, 0.625, 0.0, 0.375, 0.25, 0.375, 0.5, 0.625, 0.5, 0.625, 0.25, 0.375, 0.5, 0.375, 0.75, 0.625, 0.75, 0.625, 0.5, 0.375, 0.75, 0.375, 1.0, 0.625, 1.0, 0.625, 0.75, 0.125, 0.5, 0.125, 0.75, 0.375, 0.75, 0.375, 0.5, 0.625, 0.5, 0.625, 0.75, 0.875, 0.75, 0.875, 0.5, 0.375, 0.0, 0.375, 0.25, 0.625, 0.25, 0.625, 0.0, 0.375, 0.25, 0.375, 0.5, 0.625, 0.5, 0.625, 0.25, 0.375, 0.5, 0.375, 0.75, 0.625, 0.75, 0.625, 0.5, 0.375, 0.75, 0.375, 1.0, 0.625, 1.0, 0.625, 0.75, 0.125, 0.5, 0.125, 0.75, 0.375, 0.75, 0.375, 0.5, 0.625, 0.5, 0.625, 0.75, 0.875, 0.75, 0.875, 0.5, 0.375, 0.0, 0.375, 0.25, 0.625, 0.25, 0.625, 0.0, 0.375, 0.25, 0.375, 0.5, 0.625, 0.5, 0.625, 0.25, 0.375, 0.5, 0.375, 0.75, 0.625, 0.75, 0.625, 0.5, 0.375, 0.75, 0.375, 1.0, 0.625, 1.0, 0.625, 0.75, 0.125, 0.5, 0.125, 0.75, 0.375, 0.75, 0.375, 0.5, 0.625, 0.5, 0.625, 0.75, 0.875, 0.75, 0.875, 0.5, 0.375, 0.0, 0.375, 0.25, 0.625, 0.25, 0.625, 0.0, 0.375, 0.25, 0.375, 0.5, 0.625, 0.5, 0.625, 0.25, 0.375, 0.5, 0.375, 0.75, 0.625, 0.75, 0.625, 0.5, 0.375, 0.75, 0.375, 1.0, 0.625, 1.0, 0.625, 0.75, 0.125, 0.5, 0.125, 0.75, 0.375, 0.75, 0.375, 0.5, 0.625, 0.5, 0.625, 0.75, 0.875, 0.75, 0.875, 0.5, 0.375, 0.0, 0.375, 0.25, 0.625, 0.25, 0.625, 0.0, 0.375, 0.25, 0.375, 0.5, 0.625, 0.5, 0.625, 0.25, 0.375, 0.5, 0.375, 0.75, 0.625, 0.75, 0.625, 0.5, 0.375, 0.75, 0.375, 1.0, 0.625, 1.0, 0.625, 0.75, 0.125, 0.5, 0.125, 0.75, 0.375, 0.75, 0.375, 0.5, 0.625, 0.5, 0.625, 0.75, 0.875, 0.75, 0.875, 0.5, 0.375, 0.0, 0.375, 0.25, 0.625, 0.25, 0.625, 0.0, 0.375, 0.25, 0.375, 0.5, 0.625, 0.5, 0.625, 0.25, 0.375, 0.5, 0.375, 0.75, 0.625, 0.75, 0.625, 0.5, 0.375, 0.75, 0.375, 1.0, 0.625, 1.0, 0.625, 0.75, 0.125, 0.5, 0.125, 0.75, 0.375, 0.75, 0.375, 0.5, 0.625, 0.5, 0.625, 0.75, 0.875, 0.75, 0.875, 0.5, 0.375, 0.0, 0.375, 0.25, 0.625, 0.25, 0.625, 0.0, 0.375, 0.25, 0.375, 0.5, 0.625, 0.5, 0.625, 0.25, 0.375, 0.5, 0.375, 0.75, 0.625, 0.75, 0.625, 0.5, 0.375, 0.75, 0.375, 1.0, 0.625, 1.0, 0.625, 0.75, 0.125, 0.5, 0.125, 0.75, 0.375, 0.75, 0.375, 0.5, 0.625, 0.5, 0.625, 0.75, 0.875, 0.75, 0.875, 0.5, 0.375, 0.0, 0.375, 0.25, 0.625, 0.25, 0.625, 0.0, 0.375, 0.25, 0.375, 0.5, 0.625, 0.5, 0.625, 0.25, 0.375, 0.5, 0.375, 0.75, 0.625, 0.75, 0.625, 0.5, 0.375, 0.75, 0.375, 1.0, 0.625, 1.0, 0.625, 0.75, 0.125, 0.5, 0.125, 0.75, 0.375, 0.75, 0.375, 0.5, 0.625, 0.5, 0.625, 0.75, 0.875, 0.75, 0.875, 0.5, 0.375, 0.0, 0.375, 0.25, 0.625, 0.25, 0.625, 0.0, 0.375, 0.25, 0.375, 0.5, 0.625, 0.5, 0.625, 0.25, 0.375, 0.5, 0.375, 0.75, 0.625, 0.75, 0.625, 0.5, 0.375, 0.75, 0.375, 1.0, 0.625, 1.0, 0.625, 0.75, 0.125, 0.5, 0.125, 0.75, 0.375, 0.75, 0.375, 0.5, 0.625, 0.5, 0.625, 0.75, 0.875, 0.75, 0.875, 0.5, 0.375, 0.0, 0.375, 0.25, 0.625, 0.25, 0.625, 0.0, 0.375, 0.25, 0.375, 0.5, 0.625, 0.5, 0.625, 0.25, 0.375, 0.5, 0.375, 0.75, 0.625, 0.75, 0.625, 0.5, 0.375, 0.75, 0.375, 1.0, 0.625, 1.0, 0.625, 0.75, 0.125, 0.5, 0.125, 0.75, 0.375, 0.75, 0.375, 0.5, 0.625, 0.5, 0.625, 0.75, 0.875, 0.75, 0.875, 0.5, 0.375, 0.0, 0.375, 0.25, 0.625, 0.25, 0.625, 0.0, 0.375, 0.25, 0.375, 0.5, 0.625, 0.5, 0.625, 0.25, 0.375, 0.5, 0.375, 0.75, 0.625, 0.75, 0.625, 0.5, 0.375, 0.75, 0.375, 1.0, 0.625, 1.0, 0.625, 0.75, 0.125, 0.5, 0.125, 0.75, 0.375, 0.75, 0.375, 0.5, 0.625, 0.5, 0.625, 0.75, 0.875, 0.75, 0.875, 0.5, 0.375, 0.0, 0.625, 0.0, 0.625, 0.25, 0.375, 0.25, 0.375, 0.25, 0.625, 0.25, 0.625, 0.5, 0.375, 0.5, 0.375, 0.5, 0.625, 0.5, 0.625, 0.75, 0.375, 0.75, 0.375, 0.75, 0.625, 0.75, 0.625, 1.0, 0.375, 1.0, 0.125, 0.5, 0.375, 0.5, 0.375, 0.75, 0.125, 0.75, 0.625, 0.5, 0.875, 0.5, 0.875, 0.75, 0.625, 0.75, 0.375, 0.0, 0.625, 0.0, 0.625, 0.25, 0.375, 0.25, 0.375, 0.25, 0.625, 0.25, 0.625, 0.5, 0.375, 0.5, 0.375, 0.5, 0.625, 0.5, 0.625, 0.75, 0.375, 0.75, 0.375, 0.75, 0.625, 0.75, 0.625, 1.0, 0.375, 1.0, 0.125, 0.5, 0.375, 0.5, 0.375, 0.75, 0.125, 0.75, 0.625, 0.5, 0.875, 0.5, 0.875, 0.75, 0.625, 0.75, 0.375, 0.0, 0.625, 0.0, 0.625, 0.25, 0.375, 0.25, 0.375, 0.25, 0.625, 0.25, 0.625, 0.5, 0.375, 0.5, 0.375, 0.5, 0.625, 0.5, 0.625, 0.75, 0.375, 0.75, 0.375, 0.75, 0.625, 0.75, 0.625, 1.0, 0.375, 1.0, 0.125, 0.5, 0.375, 0.5, 0.375, 0.75, 0.125, 0.75, 0.625, 0.5, 0.875, 0.5, 0.875, 0.75, 0.625, 0.75, 0.375, 0.0, 0.625, 0.0, 0.625, 0.25, 0.375, 0.25, 0.375, 0.25, 0.625, 0.25, 0.625, 0.5, 0.375, 0.5, 0.375, 0.5, 0.625, 0.5, 0.625, 0.75, 0.375, 0.75, 0.375, 0.75, 0.625, 0.75, 0.625, 1.0, 0.375, 1.0, 0.125, 0.5, 0.375, 0.5, 0.375, 0.75, 0.125, 0.75, 0.625, 0.5, 0.875, 0.5, 0.875, 0.75, 0.625, 0.75, 0.375, 0.0, 0.625, 0.0, 0.625, 0.25, 0.375, 0.25, 0.375, 0.25, 0.625, 0.25, 0.625, 0.5, 0.375, 0.5, 0.375, 0.5, 0.625, 0.5, 0.625, 0.75, 0.375, 0.75, 0.375, 0.75, 0.625, 0.75, 0.625, 1.0, 0.375, 1.0, 0.125, 0.5, 0.375, 0.5, 0.375, 0.75, 0.125, 0.75, 0.625, 0.5, 0.875, 0.5, 0.875, 0.75, 0.625, 0.75, 0.375, 0.0, 0.625, 0.0, 0.625, 0.25, 0.375, 0.25, 0.375, 0.25, 0.625, 0.25, 0.625, 0.5, 0.375, 0.5, 0.375, 0.5, 0.625, 0.5, 0.625, 0.75, 0.375, 0.75, 0.375, 0.75, 0.625, 0.75, 0.625, 1.0, 0.375, 1.0, 0.125, 0.5, 0.375, 0.5, 0.375, 0.75, 0.125, 0.75, 0.625, 0.5, 0.875, 0.5, 0.875, 0.75, 0.625, 0.75, 0.375, 0.0, 0.625, 0.0, 0.625, 0.25, 0.375, 0.25, 0.375, 0.25, 0.625, 0.25, 0.625, 0.5, 0.375, 0.5, 0.375, 0.5, 0.625, 0.5, 0.625, 0.75, 0.375, 0.75, 0.375, 0.75, 0.625, 0.75, 0.625, 1.0, 0.375, 1.0, 0.125, 0.5, 0.375, 0.5, 0.375, 0.75, 0.125, 0.75, 0.625, 0.5, 0.875, 0.5, 0.875, 0.75, 0.625, 0.75, 0.375, 0.0, 0.625, 0.0, 0.625, 0.25, 0.375, 0.25, 0.375, 0.25, 0.625, 0.25, 0.625, 0.5, 0.375, 0.5, 0.375, 0.5, 0.625, 0.5, 0.625, 0.75, 0.375, 0.75, 0.375, 0.75, 0.625, 0.75, 0.625, 1.0, 0.375, 1.0, 0.125, 0.5, 0.375, 0.5, 0.375, 0.75, 0.125, 0.75, 0.625, 0.5, 0.875, 0.5, 0.875, 0.75, 0.625, 0.75, 0.375, 0.0, 0.625, 0.0, 0.625, 0.25, 0.375, 0.25, 0.375, 0.25, 0.625, 0.25, 0.625, 0.5, 0.375, 0.5, 0.375, 0.5, 0.625, 0.5, 0.625, 0.75, 0.375, 0.75, 0.375, 0.75, 0.625, 0.75, 0.625, 1.0, 0.375, 1.0, 0.125, 0.5, 0.375, 0.5, 0.375, 0.75, 0.125, 0.75, 0.625, 0.5, 0.875, 0.5, 0.875, 0.75, 0.625, 0.75, 0.375, 0.0, 0.625, 0.0, 0.625, 0.25, 0.375, 0.25, 0.375, 0.25, 0.625, 0.25, 0.625, 0.5, 0.375, 0.5, 0.375, 0.5, 0.625, 0.5, 0.625, 0.75, 0.375, 0.75, 0.375, 0.75, 0.625, 0.75, 0.625, 1.0, 0.375, 1.0, 0.125, 0.5, 0.375, 0.5, 0.375, 0.75, 0.125, 0.75, 0.625, 0.5, 0.875, 0.5, 0.875, 0.75, 0.625, 0.75, 0.375, 0.0, 0.625, 0.0, 0.625, 0.25, 0.375, 0.25, 0.375, 0.25, 0.625, 0.25, 0.625, 0.5, 0.375, 0.5, 0.375, 0.5, 0.625, 0.5, 0.625, 0.75, 0.375, 0.75, 0.375, 0.75, 0.625, 0.75, 0.625, 1.0, 0.375, 1.0, 0.125, 0.5, 0.375, 0.5, 0.375, 0.75, 0.125, 0.75, 0.625, 0.5, 0.875, 0.5, 0.875, 0.75, 0.625, 0.75, 0.375, 0.0, 0.625, 0.0, 0.625, 0.25, 0.375, 0.25, 0.375, 0.25, 0.625, 0.25, 0.625, 0.5, 0.375, 0.5, 0.375, 0.5, 0.625, 0.5, 0.625, 0.75, 0.375, 0.75, 0.375, 0.75, 0.625, 0.75, 0.625, 1.0, 0.375, 1.0, 0.125, 0.5, 0.375, 0.5, 0.375, 0.75, 0.125, 0.75, 0.625, 0.5, 0.875, 0.5, 0.875, 0.75, 0.625, 0.75, 0.375, 0.0, 0.625, 0.0, 0.625, 0.25, 0.375, 0.25, 0.375, 0.25, 0.625, 0.25, 0.625, 0.5, 0.375, 0.5, 0.375, 0.5, 0.625, 0.5, 0.625, 0.75, 0.375, 0.75, 0.375, 0.75, 0.625, 0.75, 0.625, 1.0, 0.375, 1.0, 0.125, 0.5, 0.375, 0.5, 0.375, 0.75, 0.125, 0.75, 0.625, 0.5, 0.875, 0.5, 0.875, 0.75, 0.625, 0.75, 0.375, 0.0, 0.625, 0.0, 0.625, 0.25, 0.375, 0.25, 0.375, 0.25, 0.625, 0.25, 0.625, 0.5, 0.375, 0.5, 0.375, 0.5, 0.625, 0.5, 0.625, 0.75, 0.375, 0.75, 0.375, 0.75, 0.625, 0.75, 0.625, 1.0, 0.375, 1.0, 0.125, 0.5, 0.375, 0.5, 0.375, 0.75, 0.125, 0.75, 0.625, 0.5, 0.875, 0.5, 0.875, 0.75, 0.625, 0.75, 0.375, 0.0, 0.625, 0.0, 0.625, 0.25, 0.375, 0.25, 0.375, 0.25, 0.625, 0.25, 0.625, 0.5, 0.375, 0.5, 0.375, 0.5, 0.625, 0.5, 0.625, 0.75, 0.375, 0.75, 0.375, 0.75, 0.625, 0.75, 0.625, 1.0, 0.375, 1.0, 0.125, 0.5, 0.375, 0.5, 0.375, 0.75, 0.125, 0.75, 0.625, 0.5, 0.875, 0.5, 0.875, 0.75, 0.625, 0.75, 0.375, 0.0, 0.375, 0.25, 0.625, 0.25, 0.625, 0.0, 0.375, 0.25, 0.375, 0.5, 0.625, 0.5, 0.625, 0.25, 0.375, 0.5, 0.375, 0.75, 0.625, 0.75, 0.625, 0.5, 0.375, 0.75, 0.375, 1.0, 0.625, 1.0, 0.625, 0.75, 0.125, 0.5, 0.125, 0.75, 0.375, 0.75, 0.375, 0.5, 0.625, 0.5, 0.625, 0.75, 0.875, 0.75, 0.875, 0.5, 0.375, 0.0, 0.375, 0.25, 0.625, 0.25, 0.625, 0.0, 0.375, 0.25, 0.375, 0.5, 0.625, 0.5, 0.625, 0.25, 0.375, 0.5, 0.375, 0.75, 0.625, 0.75, 0.625, 0.5, 0.375, 0.75, 0.375, 1.0, 0.625, 1.0, 0.625, 0.75, 0.125, 0.5, 0.125, 0.75, 0.375, 0.75, 0.375, 0.5, 0.625, 0.5, 0.625, 0.75, 0.875, 0.75, 0.875, 0.5, 0.375, 0.0, 0.375, 0.25, 0.625, 0.25, 0.625, 0.0, 0.375, 0.25, 0.375, 0.5, 0.625, 0.5, 0.625, 0.25, 0.375, 0.5, 0.375, 0.75, 0.625, 0.75, 0.625, 0.5, 0.375, 0.75, 0.375, 1.0, 0.625, 1.0, 0.625, 0.75, 0.125, 0.5, 0.125, 0.75, 0.375, 0.75, 0.375, 0.5, 0.625, 0.5, 0.625, 0.75, 0.875, 0.75, 0.875, 0.5, 0.375, 0.0, 0.375, 0.25, 0.625, 0.25, 0.625, 0.0, 0.375, 0.25, 0.375, 0.5, 0.625, 0.5, 0.625, 0.25, 0.375, 0.5, 0.375, 0.75, 0.625, 0.75, 0.625, 0.5, 0.375, 0.75, 0.375, 1.0, 0.625, 1.0, 0.625, 0.75, 0.125, 0.5, 0.125, 0.75, 0.375, 0.75, 0.375, 0.5, 0.625, 0.5, 0.625, 0.75, 0.875, 0.75, 0.875, 0.5, 0.375, 0.0, 0.375, 0.25, 0.625, 0.25, 0.625, 0.0, 0.375, 0.25, 0.375, 0.5, 0.625, 0.5, 0.625, 0.25, 0.375, 0.5, 0.375, 0.75, 0.625, 0.75, 0.625, 0.5, 0.375, 0.75, 0.375, 1.0, 0.625, 1.0, 0.625, 0.75, 0.125, 0.5, 0.125, 0.75, 0.375, 0.75, 0.375, 0.5, 0.625, 0.5, 0.625, 0.75, 0.875, 0.75, 0.875, 0.5, 0.375, 0.0, 0.375, 0.25, 0.625, 0.25, 0.625, 0.0, 0.375, 0.25, 0.375, 0.5, 0.625, 0.5, 0.625, 0.25, 0.375, 0.5, 0.375, 0.75, 0.625, 0.75, 0.625, 0.5, 0.375, 0.75, 0.375, 1.0, 0.625, 1.0, 0.625, 0.75, 0.125, 0.5, 0.125, 0.75, 0.375, 0.75, 0.375, 0.5, 0.625, 0.5, 0.625, 0.75, 0.875, 0.75, 0.875, 0.5, 0.375, 0.0, 0.375, 0.25, 0.625, 0.25, 0.625, 0.0, 0.375, 0.25, 0.375, 0.5, 0.625, 0.5, 0.625, 0.25, 0.375, 0.5, 0.375, 0.75, 0.625, 0.75, 0.625, 0.5, 0.375, 0.75, 0.375, 1.0, 0.625, 1.0, 0.625, 0.75, 0.125, 0.5, 0.125, 0.75, 0.375, 0.75, 0.375, 0.5, 0.625, 0.5, 0.625, 0.75, 0.875, 0.75, 0.875, 0.5, 0.375, 0.0, 0.375, 0.25, 0.625, 0.25, 0.625, 0.0, 0.375, 0.25, 0.375, 0.5, 0.625, 0.5, 0.625, 0.25, 0.375, 0.5, 0.375, 0.75, 0.625, 0.75, 0.625, 0.5, 0.375, 0.75, 0.375, 1.0, 0.625, 1.0, 0.625, 0.75, 0.125, 0.5, 0.125, 0.75, 0.375, 0.75, 0.375, 0.5, 0.625, 0.5, 0.625, 0.75, 0.875, 0.75, 0.875, 0.5, 0.375, 0.0, 0.375, 0.25, 0.625, 0.25, 0.625, 0.0, 0.375, 0.25, 0.375, 0.5, 0.625, 0.5, 0.625, 0.25, 0.375, 0.5, 0.375, 0.75, 0.625, 0.75, 0.625, 0.5, 0.375, 0.75, 0.375, 1.0, 0.625, 1.0, 0.625, 0.75, 0.125, 0.5, 0.125, 0.75, 0.375, 0.75, 0.375, 0.5, 0.625, 0.5, 0.625, 0.75, 0.875, 0.75, 0.875, 0.5, 0.375, 0.0, 0.375, 0.25, 0.625, 0.25, 0.625, 0.0, 0.375, 0.25, 0.375, 0.5, 0.625, 0.5, 0.625, 0.25, 0.375, 0.5, 0.375, 0.75, 0.625, 0.75, 0.625, 0.5, 0.375, 0.75, 0.375, 1.0, 0.625, 1.0, 0.625, 0.75, 0.125, 0.5, 0.125, 0.75, 0.375, 0.75, 0.375, 0.5, 0.625, 0.5, 0.625, 0.75, 0.875, 0.75, 0.875, 0.5, 0.375, 0.0, 0.375, 0.25, 0.625, 0.25, 0.625, 0.0, 0.375, 0.25, 0.375, 0.5, 0.625, 0.5, 0.625, 0.25, 0.375, 0.5, 0.375, 0.75, 0.625, 0.75, 0.625, 0.5, 0.375, 0.75, 0.375, 1.0, 0.625, 1.0, 0.625, 0.75, 0.125, 0.5, 0.125, 0.75, 0.375, 0.75, 0.375, 0.5, 0.625, 0.5, 0.625, 0.75, 0.875, 0.75, 0.875, 0.5, 0.375, 0.0, 0.375, 0.25, 0.625, 0.25, 0.625, 0.0, 0.375, 0.25, 0.375, 0.5, 0.625, 0.5, 0.625, 0.25, 0.375, 0.5, 0.375, 0.75, 0.625, 0.75, 0.625, 0.5, 0.375, 0.75, 0.375, 1.0, 0.625, 1.0, 0.625, 0.75, 0.125, 0.5, 0.125, 0.75, 0.375, 0.75, 0.375, 0.5, 0.625, 0.5, 0.625, 0.75, 0.875, 0.75, 0.875, 0.5, 0.375, 0.0, 0.375, 0.25, 0.625, 0.25, 0.625, 0.0, 0.375, 0.25, 0.375, 0.5, 0.625, 0.5, 0.625, 0.25, 0.375, 0.5, 0.375, 0.75, 0.625, 0.75, 0.625, 0.5, 0.375, 0.75, 0.375, 1.0, 0.625, 1.0, 0.625, 0.75, 0.125, 0.5, 0.125, 0.75, 0.375, 0.75, 0.375, 0.5, 0.625, 0.5, 0.625, 0.75, 0.875, 0.75, 0.875, 0.5, 0.375, 0.0, 0.375, 0.25, 0.625, 0.25, 0.625, 0.0, 0.375, 0.25, 0.375, 0.5, 0.625, 0.5, 0.625, 0.25, 0.375, 0.5, 0.375, 0.75, 0.625, 0.75, 0.625, 0.5, 0.375, 0.75, 0.375, 1.0, 0.625, 1.0, 0.625, 0.75, 0.125, 0.5, 0.125, 0.75, 0.375, 0.75, 0.375, 0.5, 0.625, 0.5, 0.625, 0.75, 0.875, 0.75, 0.875, 0.5, 0.375, 0.0, 0.375, 0.25, 0.625, 0.25, 0.625, 0.0, 0.375, 0.25, 0.375, 0.5, 0.625, 0.5, 0.625, 0.25, 0.375, 0.5, 0.375, 0.75, 0.625, 0.75, 0.625, 0.5, 0.375, 0.75, 0.375, 1.0, 0.625, 1.0, 0.625, 0.75, 0.125, 0.5, 0.125, 0.75, 0.375, 0.75, 0.375, 0.5, 0.625, 0.5, 0.625, 0.75, 0.875, 0.75, 0.875, 0.5, 0.375, 0.0, 0.625, 0.0, 0.625, 0.25, 0.375, 0.25, 0.375, 0.25, 0.625, 0.25, 0.625, 0.5, 0.375, 0.5, 0.375, 0.5, 0.625, 0.5, 0.625, 0.75, 0.375, 0.75, 0.375, 0.75, 0.625, 0.75, 0.625, 1.0, 0.375, 1.0, 0.139, 0.736, 0.125, 0.75, 0.125, 0.5, 0.375, 0.5, 0.375, 0.75, 0.361, 0.736, 0.361, 0.514, 0.139, 0.514, 0.375, 0.75, 0.125, 0.75, 0.139, 0.736, 0.361, 0.736, 0.875, 0.5, 0.875, 0.75, 0.625, 0.75, 0.639, 0.736, 0.861, 0.736, 0.861, 0.514, 0.625, 0.75, 0.625, 0.5, 0.875, 0.5, 0.861, 0.514, 0.639, 0.514, 0.639, 0.736, 0.5606, 0.0, 0.4394, 0.0, 0.4394, 0.25, 0.5606, 0.25, 0.5606, 0.25, 0.4394, 0.25, 0.4394, 0.5, 0.5606, 0.5, 0.4394, 0.5, 0.4394, 0.75, 0.5606, 0.75, 0.5606, 0.5, 0.4394, 0.75, 0.4394, 1.0, 0.5606, 1.0, 0.5606, 0.75])
me_cube_004.materials.append(None)
me_cube_004.update()
me_cube_007 = bpy.data.meshes.new('Cube.007')
me_cube_007.from_pydata([(-0.8008, -0.8008, -1.014), (-4.773e-08, -4.773e-08, 1.388), (-0.8008, 0.8008, -1.014), (-4.773e-08, 4.773e-08, 1.388), (0.8008, -0.8008, -1.014), (4.773e-08, -4.773e-08, 1.388), (0.8008, 0.8008, -1.014), (4.773e-08, 4.773e-08, 1.388), (-0.8008, -0.8008, 0.5875), (-0.8008, 0.8008, 0.5875), (0.8008, 0.8008, 0.5875), (0.8008, -0.8008, 0.5875)], [], [(0, 8, 9, 2), (2, 9, 10, 6), (6, 10, 11, 4), (4, 11, 8, 0), (2, 6, 4, 0), (7, 3, 1, 5), (1, 3, 9, 8), (3, 7, 10, 9), (7, 5, 11, 10), (5, 1, 8, 11)])
_uv = me_cube_007.uv_layers.new(name='UVMap')
_uv.uv.foreach_set('vector', [0.375, 0.0, 0.625, 0.0, 0.625, 0.25, 0.375, 0.25, 0.375, 0.25, 0.625, 0.25, 0.625, 0.5, 0.375, 0.5, 0.375, 0.5, 0.625, 0.5, 0.625, 0.75, 0.375, 0.75, 0.375, 0.75, 0.625, 0.75, 0.625, 1.0, 0.375, 1.0, 0.125, 0.5, 0.375, 0.5, 0.375, 0.75, 0.125, 0.75, 0.75, 0.625, 0.75, 0.625, 0.75, 0.625, 0.75, 0.625, 0.75, 0.625, 0.75, 0.625, 0.875, 0.5, 0.875, 0.75, 0.75, 0.625, 0.75, 0.625, 0.625, 0.5, 0.875, 0.5, 0.75, 0.625, 0.75, 0.625, 0.625, 0.75, 0.625, 0.5, 0.75, 0.625, 0.75, 0.625, 0.875, 0.75, 0.625, 0.75])
me_cube_007.update()

# ---- objects
ob_cube = bpy.data.objects.new('Cube', me_cube_001)
ob_empty = bpy.data.objects.new('Empty', None)
ob_empty_001 = bpy.data.objects.new('Empty.001', None)
ob_crossbar = bpy.data.objects.new('Crossbar', me_cube)
ob_platform = bpy.data.objects.new('Platform', me_cube_002)
ob_handrail = bpy.data.objects.new('handrail', me_cube_004)
ob_cube_001 = bpy.data.objects.new('Cube.001', me_cube_007)

# ---- transforms, parenting, visibility, modifiers, constraints
ob_cube.location = (0.0, 0.0, 0.0)
ob_cube.scale = (1.0, 1.0, 0.1062)
_m = ob_cube.modifiers.new('Mirror', 'MIRROR')
_m.use_axis = (True, True, False)
ob_empty.location = (0.109, 3.228, 47.89)
ob_empty.rotation_euler = (1.571, 0.0, 4.712)
ob_empty.scale = (22.28, 22.28, 22.28)
ob_empty.empty_display_type = 'IMAGE'
ob_empty.empty_display_size = 5.0
ob_empty_001.location = (-3.225, 3.431, 47.89)
ob_empty_001.rotation_euler = (1.571, -0.0, 6.283)
ob_empty_001.scale = (22.28, 22.28, 22.28)
ob_empty_001.empty_display_type = 'IMAGE'
ob_empty_001.empty_display_size = 5.0
ob_crossbar.location = (-4.768e-07, 1.907e-06, 0.0)
ob_crossbar.rotation_euler = (0.7064, -0.0, 0.0)
ob_crossbar.scale = (0.3, 0.3, 1.0)
ob_platform.location = (0.0, 0.0, 77.4)
ob_platform.scale = (10.84, 10.84, 0.3827)
ob_handrail.location = (1.907e-06, -9.537e-07, -7.629e-06)
ob_handrail.rotation_euler = (0.0, -0.0, 1.571)
ob_handrail.scale = (0.1989, 0.1989, 3.696)
ob_cube_001.location = (0.0, 0.0, 86.12)
ob_cube_001.scale = (7.485, 7.485, 7.485)

# ---- collection membership
col_collection.objects.link(ob_cube)
col_collection.objects.link(ob_empty)
col_collection.objects.link(ob_empty_001)
col_collection.objects.link(ob_crossbar)
col_collection.objects.link(ob_platform)
col_collection.objects.link(ob_handrail)
col_collection.objects.link(ob_cube_001)

# ---- scene / render settings (as saved in the file)
scene.frame_start = 1; scene.frame_end = 250; scene.frame_set(0)
scene.render.engine = 'BLENDER_EEVEE_NEXT'
scene.cycles.sampling_pattern = 'TABULATED_SOBOL'
scene.cycles.use_light_tree = False
scene.view_settings.view_transform = 'Filmic'
bpy.context.view_layer.update()

# ---- added for rendering (the .blend has no active camera and no usable light): camera, sun
cam_auto = bpy.data.cameras.new('AutoCamera')
cam_auto.lens = 50.0
cam_auto.sensor_width = 36.0
cam_auto.clip_end = 1908.36
ob_auto_camera = bpy.data.objects.new('AutoCamera', cam_auto)
scene.collection.objects.link(ob_auto_camera)
ob_auto_camera.location = (108.739, -130.546, 135.195)
ob_auto_camera.rotation_euler = (1.09748, -7.21219e-08, 0.694738)
scene.camera = ob_auto_camera
light_auto_sun = bpy.data.lights.new('AutoSun', 'SUN')
light_auto_sun.energy = 3.0
light_auto_sun.angle = 0.0523599
ob_auto_sun = bpy.data.objects.new('AutoSun', light_auto_sun)
scene.collection.objects.link(ob_auto_sun)
ob_auto_sun.rotation_euler = (0.872665, 0.174533, 0.523599)
bpy.context.view_layer.update()
